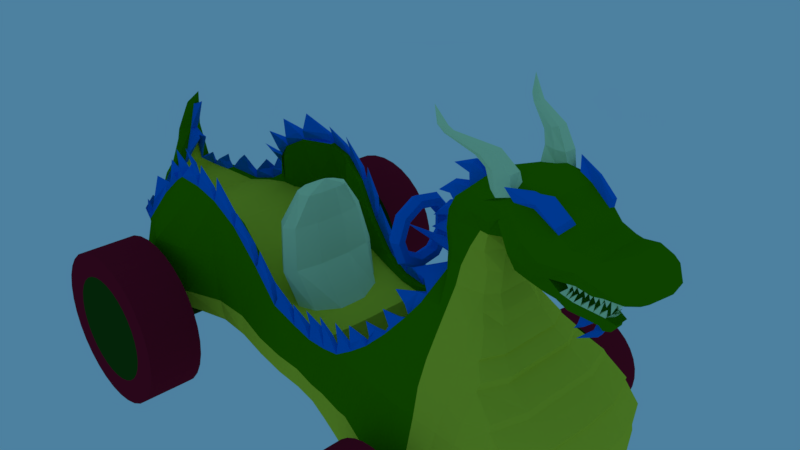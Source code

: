 # Source: KartChino.blend  (saved by Blender 2.79.0; exported with 4.5.12 LTS)
import bpy
from mathutils import Matrix  # noqa: F401  (used for matrix-valued properties, if any)

bpy.ops.wm.read_factory_settings(use_empty=True)
scene = bpy.context.scene
scene.name = 'Scene'

# ---- collections
col_collection_1 = bpy.data.collections.new('Collection 1'); scene.collection.children.link(col_collection_1)

# ---- materials (node trees are filled in below, after node groups)
mat_material_003 = bpy.data.materials.new('Material.003')
mat_material_003.alpha_threshold = 0.0
mat_material_003.use_transparent_shadow = False
mat_material_003.diffuse_color = (0.006672, 0.03968, 0.002203, 1.0)
mat_material_003.roughness = 0.5
mat_material_004 = bpy.data.materials.new('Material.004')
mat_material_004.alpha_threshold = 0.0
mat_material_004.use_transparent_shadow = False
mat_material_004.diffuse_color = (0.01731, 0.08, 0.008153, 1.0)
mat_material_004.roughness = 0.5
mat_material_005 = bpy.data.materials.new('Material.005')
mat_material_005.alpha_threshold = 0.0
mat_material_005.use_transparent_shadow = False
mat_material_005.diffuse_color = (0.2957, 0.009899, 0.0296, 1.0)
mat_material_005.roughness = 0.5
mat_material_001 = bpy.data.materials.new('Material.001')
mat_material_001.alpha_threshold = 0.0
mat_material_001.use_transparent_shadow = False
mat_material_001.diffuse_color = (0.8584, 1.0, 0.5496, 1.0)
mat_material_001.roughness = 0.5
mat_pelo = bpy.data.materials.new('pelo')
mat_pelo.alpha_threshold = 0.0
mat_pelo.use_transparent_shadow = False
mat_pelo.diffuse_color = (0.0, 0.1817, 0.8, 1.0)
mat_pelo.roughness = 0.5
mat_material = bpy.data.materials.new('Material')
mat_material.alpha_threshold = 0.0
mat_material.use_transparent_shadow = False
mat_material.diffuse_color = (0.05925, 0.2529, 0.0, 1.0)
mat_material.roughness = 0.5
mat_material.line_color = (0.0, 0.0, 0.0, 1.0)
mat_material_002 = bpy.data.materials.new('Material.002')
mat_material_002.alpha_threshold = 0.0
mat_material_002.use_transparent_shadow = False
mat_material_002.diffuse_color = (0.8, 0.744, 0.04416, 1.0)
mat_material_002.roughness = 0.5
mat_material_007 = bpy.data.materials.new('Material.007')
mat_material_007.alpha_threshold = 0.0
mat_material_007.use_transparent_shadow = False
mat_material_007.diffuse_color = (0.01731, 0.08, 0.008153, 1.0)
mat_material_007.roughness = 0.5
mat_material_006 = bpy.data.materials.new('Material.006')
mat_material_006.alpha_threshold = 0.0
mat_material_006.use_transparent_shadow = False
mat_material_006.diffuse_color = (0.2957, 0.009899, 0.0296, 1.0)
mat_material_006.roughness = 0.5
mat_material_008 = bpy.data.materials.new('Material.008')
mat_material_008.alpha_threshold = 0.0
mat_material_008.use_transparent_shadow = False
mat_material_008.diffuse_color = (0.006672, 0.03968, 0.002203, 1.0)
mat_material_008.roughness = 0.5
mat_material_010 = bpy.data.materials.new('Material.010')
mat_material_010.alpha_threshold = 0.0
mat_material_010.use_transparent_shadow = False
mat_material_010.diffuse_color = (0.01731, 0.08, 0.008153, 1.0)
mat_material_010.roughness = 0.5
mat_material_009 = bpy.data.materials.new('Material.009')
mat_material_009.alpha_threshold = 0.0
mat_material_009.use_transparent_shadow = False
mat_material_009.diffuse_color = (0.2957, 0.009899, 0.0296, 1.0)
mat_material_009.roughness = 0.5
mat_material_012 = bpy.data.materials.new('Material.012')
mat_material_012.alpha_threshold = 0.0
mat_material_012.use_transparent_shadow = False
mat_material_012.diffuse_color = (0.01731, 0.08, 0.008153, 1.0)
mat_material_012.roughness = 0.5
mat_material_011 = bpy.data.materials.new('Material.011')
mat_material_011.alpha_threshold = 0.0
mat_material_011.use_transparent_shadow = False
mat_material_011.diffuse_color = (0.2957, 0.009899, 0.0296, 1.0)
mat_material_011.roughness = 0.5

# ---- material node trees

# ---- world
world_world = bpy.data.worlds.new('World'); scene.world = world_world
world_world.color = (0.07361, 0.2176, 0.3506)
world_world.use_sun_shadow = False
world_world.sun_shadow_jitter_overblur = 0.0
world_world.cycles.sampling_method = 'MANUAL'

# ---- cameras
cam_camera = bpy.data.cameras.new('Camera')
cam_camera.clip_end = 100.0
cam_camera.lens = 35.0
cam_camera.sensor_width = 32.0
cam_camera.sensor_height = 18.0
cam_camera.ortho_scale = 7.314
cam_camera.dof.focus_distance = 0.0
cam_camera.dof.aperture_fstop = 128.0

# ---- meshes
me_cylinder_001 = bpy.data.meshes.new('Cylinder.001')
me_cylinder_001.from_pydata([(0.0, 1.0, -1.0), (0.0, 1.0, 1.0), (0.5878, 0.809, -1.0), (0.5878, 0.809, 1.0), (0.9511, 0.309, -1.0), (0.9511, 0.309, 1.0), (0.9511, -0.309, -1.0), (0.9511, -0.309, 1.0), (0.5878, -0.809, -1.0), (0.5878, -0.809, 1.0), (-8.742e-08, -1.0, -1.0), (-8.742e-08, -1.0, 1.0), (-0.5878, -0.809, -1.0), (-0.5878, -0.809, 1.0), (-0.9511, -0.309, -1.0), (-0.9511, -0.309, 1.0), (-0.9511, 0.309, -1.0), (-0.9511, 0.309, 1.0), (-0.5878, 0.809, -1.0), (-0.5878, 0.809, 1.0)], [], [(0, 1, 3, 2), (2, 3, 5, 4), (4, 5, 7, 6), (6, 7, 9, 8), (8, 9, 11, 10), (10, 11, 13, 12), (12, 13, 15, 14), (14, 15, 17, 16), (3, 1, 19, 17, 15, 13, 11, 9, 7, 5), (16, 17, 19, 18), (18, 19, 1, 0), (0, 2, 4, 6, 8, 10, 12, 14, 16, 18)])
me_cylinder_001.materials.append(mat_material_003)
me_cylinder_001.use_remesh_preserve_volume = False
me_cylinder_001.use_remesh_preserve_attributes = False
me_cylinder_001.use_mirror_vertex_groups = False
me_cylinder_001.update()
me_cylinder = bpy.data.meshes.new('Cylinder')
me_cylinder.from_pydata([(0.0, 1.0, -1.0), (0.0, 1.0, -0.3256), (0.1951, 0.9808, -1.0), (0.1951, 0.9808, -0.3256), (0.3827, 0.9239, -1.0), (0.3827, 0.9239, -0.3256), (0.5556, 0.8315, -1.0), (0.5556, 0.8315, -0.3256), (0.7071, 0.7071, -1.0), (0.7071, 0.7071, -0.3256), (0.8315, 0.5556, -1.0), (0.8315, 0.5556, -0.3256), (0.9239, 0.3827, -1.0), (0.9239, 0.3827, -0.3256), (0.9808, 0.1951, -1.0), (0.9808, 0.1951, -0.3256), (1.0, 7.55e-08, -1.0), (1.0, 1.755e-08, -0.3256), (0.9808, -0.1951, -1.0), (0.9808, -0.1951, -0.3256), (0.9239, -0.3827, -1.0), (0.9239, -0.3827, -0.3256), (0.8315, -0.5556, -1.0), (0.8315, -0.5556, -0.3256), (0.7071, -0.7071, -1.0), (0.7071, -0.7071, -0.3256), (0.5556, -0.8315, -1.0), (0.5556, -0.8315, -0.3256), (0.3827, -0.9239, -1.0), (0.3827, -0.9239, -0.3256), (0.1951, -0.9808, -1.0), (0.1951, -0.9808, -0.3256), (-3.258e-07, -1.0, -1.0), (-3.258e-07, -1.0, -0.3256), (-0.1951, -0.9808, -1.0), (-0.1951, -0.9808, -0.3256), (-0.3827, -0.9239, -1.0), (-0.3827, -0.9239, -0.3256), (-0.5556, -0.8315, -1.0), (-0.5556, -0.8315, -0.3256), (-0.7071, -0.7071, -1.0), (-0.7071, -0.7071, -0.3256), (-0.8315, -0.5556, -1.0), (-0.8315, -0.5556, -0.3256), (-0.9239, -0.3827, -1.0), (-0.9239, -0.3827, -0.3256), (-0.9808, -0.1951, -1.0), (-0.9808, -0.1951, -0.3256), (-1.0, 9.656e-07, -1.0), (-1.0, 9.077e-07, -0.3256), (-0.9808, 0.1951, -1.0), (-0.9808, 0.1951, -0.3256), (-0.9239, 0.3827, -1.0), (-0.9239, 0.3827, -0.3256), (-0.8315, 0.5556, -1.0), (-0.8315, 0.5556, -0.3256), (-0.7071, 0.7071, -1.0), (-0.7071, 0.7071, -0.3256), (-0.5556, 0.8315, -1.0), (-0.5556, 0.8315, -0.3256), (-0.3827, 0.9239, -1.0), (-0.3827, 0.9239, -0.3256), (-0.1951, 0.9808, -1.0), (-0.1951, 0.9808, -0.3256), (0.1341, 0.674, -0.3256), (3.714e-08, 0.6872, -0.3256), (0.263, 0.6349, -0.3256), (0.3818, 0.5714, -0.3256), (0.4859, 0.4859, -0.3256), (0.5714, 0.3818, -0.3256), (0.6349, 0.263, -0.3256), (0.674, 0.1341, -0.3256), (0.6872, 9.421e-08, -0.3256), (0.674, -0.1341, -0.3256), (0.6349, -0.263, -0.3256), (0.5714, -0.3818, -0.3256), (0.4859, -0.4859, -0.3256), (0.3818, -0.5714, -0.3256), (0.263, -0.6349, -0.3256), (0.1341, -0.674, -0.3256), (-1.868e-07, -0.6872, -0.3256), (-0.1341, -0.674, -0.3256), (-0.263, -0.6349, -0.3256), (-0.3818, -0.5714, -0.3256), (-0.4859, -0.4859, -0.3256), (-0.5714, -0.3818, -0.3256), (-0.6349, -0.263, -0.3256), (-0.674, -0.1341, -0.3256), (-0.6872, 7.059e-07, -0.3256), (-0.674, 0.1341, -0.3256), (-0.6349, 0.263, -0.3256), (-0.5714, 0.3818, -0.3256), (-0.4859, 0.4859, -0.3256), (-0.3818, 0.5714, -0.3256), (-0.263, 0.6349, -0.3256), (-0.1341, 0.674, -0.3256)], [], [(0, 1, 3, 2), (2, 3, 5, 4), (4, 5, 7, 6), (6, 7, 9, 8), (8, 9, 11, 10), (10, 11, 13, 12), (12, 13, 15, 14), (14, 15, 17, 16), (16, 17, 19, 18), (18, 19, 21, 20), (20, 21, 23, 22), (22, 23, 25, 24), (24, 25, 27, 26), (26, 27, 29, 28), (28, 29, 31, 30), (30, 31, 33, 32), (32, 33, 35, 34), (34, 35, 37, 36), (36, 37, 39, 38), (38, 39, 41, 40), (40, 41, 43, 42), (42, 43, 45, 44), (44, 45, 47, 46), (46, 47, 49, 48), (48, 49, 51, 50), (50, 51, 53, 52), (52, 53, 55, 54), (54, 55, 57, 56), (56, 57, 59, 58), (58, 59, 61, 60), (7, 5, 66, 67), (60, 61, 63, 62), (62, 63, 1, 0), (0, 2, 4, 6, 8, 10, 12, 14, 16, 18, 20, 22, 24, 26, 28, 30, 32, 34, 36, 38, 40, 42, 44, 46, 48, 50, 52, 54, 56, 58, 60, 62), (64, 65, 95, 94, 93, 92, 91, 90, 89, 88, 87, 86, 85, 84, 83, 82, 81, 80, 79, 78, 77, 76, 75, 74, 73, 72, 71, 70, 69, 68, 67, 66), (25, 23, 75, 76), (43, 41, 84, 85), (61, 59, 93, 94), (17, 15, 71, 72), (35, 33, 80, 81), (53, 51, 89, 90), (9, 7, 67, 68), (27, 25, 76, 77), (45, 43, 85, 86), (63, 61, 94, 95), (19, 17, 72, 73), (37, 35, 81, 82), (55, 53, 90, 91), (11, 9, 68, 69), (29, 27, 77, 78), (47, 45, 86, 87), (3, 1, 65, 64), (1, 63, 95, 65), (21, 19, 73, 74), (39, 37, 82, 83), (57, 55, 91, 92), (13, 11, 69, 70), (31, 29, 78, 79), (49, 47, 87, 88), (5, 3, 64, 66), (23, 21, 74, 75), (41, 39, 83, 84), (59, 57, 92, 93), (15, 13, 70, 71), (33, 31, 79, 80), (51, 49, 88, 89)])
me_cylinder.polygons.foreach_set('material_index', [1, 1, 1, 1, 1, 1, 1, 1, 1, 1, 1, 1, 1, 1, 1, 1, 1, 1, 1, 1, 1, 1, 1, 1, 1, 1, 1, 1, 1, 1, 1, 1, 1, 0, 0, 1, 1, 1, 1, 1, 1, 1, 1, 1, 1, 1, 1, 1, 1, 1, 1, 1, 1, 1, 1, 1, 1, 1, 1, 1, 1, 1, 1, 1, 1, 1])
me_cylinder.materials.append(mat_material_004)
me_cylinder.materials.append(mat_material_005)
me_cylinder.use_remesh_preserve_volume = False
me_cylinder.use_remesh_preserve_attributes = False
me_cylinder.use_mirror_vertex_groups = False
me_cylinder.update()
me_sphere = bpy.data.meshes.new('Sphere')
me_sphere.from_pydata([(-0.5629, 0.375, 0.6495), (-0.5915, 0.6495, 0.375), (-0.05384, 1.132e-07, -0.75), (-0.4866, 2.163e-08, 0.75), (-0.4443, 0.3034, 0.6495), (-0.4817, 0.5255, 0.375), (-0.382, 0.6068, -3.278e-08), (-0.1096, 0.5255, -0.375), (0.0339, 0.3034, -0.6495), (-0.4209, 0.1159, 0.6495), (-0.4157, 0.2007, 0.375), (-0.3273, 0.2318, -3.278e-08), (0.01608, 0.2007, -0.375), (0.1386, 0.1159, -0.6495), (-0.4209, -0.1159, 0.6495), (-0.4157, -0.2007, 0.375), (-0.3273, -0.2318, -3.278e-08), (0.01608, -0.2007, -0.375), (0.1386, -0.1159, -0.6495), (-0.4443, -0.3034, 0.6495), (-0.4817, -0.5255, 0.375), (-0.382, -0.6068, -3.278e-08), (-0.1096, -0.5255, -0.375), (0.0339, -0.3034, -0.6495), (-0.5629, -0.375, 0.6495), (-0.5915, -0.6495, 0.375), (-0.4866, -0.75, -3.278e-08), (-0.2804, -0.6495, -0.375), (-0.1164, -0.375, -0.6495), (-0.6934, -0.3034, 0.6495), (-0.7872, -0.5255, 0.375), (-0.7024, -0.6068, -3.278e-08), (-0.5014, -0.5255, -0.375), (-0.2745, -0.3034, -0.6495), (-0.7717, -0.1159, 0.6495), (-0.931, -0.2007, 0.375), (-0.8739, -0.2318, -3.278e-08), (-0.6638, -0.2007, -0.375), (-0.3781, -0.1159, -0.6495), (-0.7717, 0.1159, 0.6495), (-0.931, 0.2007, 0.375), (-0.8739, 0.2318, -3.278e-08), (-0.6638, 0.2007, -0.375), (-0.3781, 0.1159, -0.6495), (-0.6934, 0.3034, 0.6495), (-0.7872, 0.5255, 0.375), (-0.7024, 0.6068, -3.278e-08), (-0.5014, 0.5255, -0.375), (-0.2745, 0.3034, -0.6495), (-0.4866, 0.75, -3.278e-08), (-0.2804, 0.6495, -0.375), (-0.1164, 0.375, -0.6495)], [], [(51, 50, 7, 8), (49, 1, 5, 6), (0, 3, 4), (2, 51, 8), (50, 49, 6, 7), (1, 0, 4, 5), (4, 3, 9), (2, 8, 13), (7, 6, 11, 12), (5, 4, 9, 10), (8, 7, 12, 13), (6, 5, 10, 11), (2, 13, 18), (12, 11, 16, 17), (10, 9, 14, 15), (13, 12, 17, 18), (11, 10, 15, 16), (9, 3, 14), (2, 18, 23), (17, 16, 21, 22), (15, 14, 19, 20), (18, 17, 22, 23), (16, 15, 20, 21), (14, 3, 19), (2, 23, 28), (22, 21, 26, 27), (20, 19, 24, 25), (23, 22, 27, 28), (21, 20, 25, 26), (19, 3, 24), (27, 26, 31, 32), (25, 24, 29, 30), (28, 27, 32, 33), (26, 25, 30, 31), (24, 3, 29), (2, 28, 33), (30, 29, 34, 35), (33, 32, 37, 38), (31, 30, 35, 36), (29, 3, 34), (2, 33, 38), (32, 31, 36, 37), (38, 37, 42, 43), (36, 35, 40, 41), (34, 3, 39), (2, 38, 43), (37, 36, 41, 42), (35, 34, 39, 40), (43, 42, 47, 48), (41, 40, 45, 46), (39, 3, 44), (2, 43, 48), (42, 41, 46, 47), (40, 39, 44, 45), (48, 47, 50, 51), (46, 45, 1, 49), (44, 3, 0), (2, 48, 51), (47, 46, 49, 50), (45, 44, 0, 1)])
me_sphere.materials.append(mat_material_001)
me_sphere.use_remesh_preserve_volume = False
me_sphere.use_remesh_preserve_attributes = False
me_sphere.use_mirror_vertex_groups = False
me_sphere.update()
me_torus = bpy.data.meshes.new('Torus')
me_torus.from_pydata([(1.25, 0.0, 0.0), (1.125, 0.0, 0.2165), (0.875, 0.0, 0.2165), (0.75, 0.0, 3.062e-17), (0.875, 0.0, -0.2165), (1.125, 0.0, -0.2165), (0.9576, 0.8035, 0.0), (0.8618, 0.7231, 0.2165), (0.6703, 0.5624, 0.2165), (0.5745, 0.4821, 3.062e-17), (0.6703, 0.5624, -0.2165), (0.8618, 0.7231, -0.2165), (0.2171, 1.231, 0.0), (0.1954, 1.108, 0.2165), (0.1519, 0.8617, 0.2165), (0.1302, 0.7386, 3.062e-17), (0.1519, 0.8617, -0.2165), (0.1954, 1.108, -0.2165), (-0.625, 1.083, 0.0), (-0.5625, 0.9743, 0.2165), (-0.4375, 0.7578, 0.2165), (-0.375, 0.6495, 3.062e-17), (-0.4375, 0.7578, -0.2165), (-0.5625, 0.9743, -0.2165), (-1.175, 0.4275, 0.0), (-1.057, 0.3848, 0.2165), (-0.8222, 0.2993, 0.2165), (-0.7048, 0.2565, 3.062e-17), (-0.8222, 0.2993, -0.2165), (-1.057, 0.3848, -0.2165), (-1.175, -0.4275, 0.0), (-1.057, -0.3848, 0.2165), (-0.8222, -0.2993, 0.2165), (-0.7048, -0.2565, 3.062e-17), (-0.8222, -0.2993, -0.2165), (-1.057, -0.3848, -0.2165), (-0.625, -1.083, 0.0), (-0.5625, -0.9743, 0.2165), (-0.4375, -0.7578, 0.2165), (-0.375, -0.6495, 3.062e-17), (-0.4375, -0.7578, -0.2165), (-0.5625, -0.9743, -0.2165), (0.2171, -1.231, 0.0), (0.1954, -1.108, 0.2165), (0.1519, -0.8617, 0.2165), (0.1302, -0.7386, 3.062e-17), (0.1519, -0.8617, -0.2165), (0.1954, -1.108, -0.2165), (0.9576, -0.8035, 0.0), (0.8618, -0.7231, 0.2165), (0.6703, -0.5624, 0.2165), (0.5745, -0.4821, 3.062e-17), (0.6703, -0.5624, -0.2165), (0.8618, -0.7231, -0.2165)], [], [(0, 6, 7, 1), (1, 7, 8, 2), (2, 8, 9, 3), (3, 9, 10, 4), (4, 10, 11, 5), (5, 11, 6, 0), (6, 12, 13, 7), (7, 13, 14, 8), (8, 14, 15, 9), (9, 15, 16, 10), (10, 16, 17, 11), (11, 17, 12, 6), (12, 18, 19, 13), (13, 19, 20, 14), (14, 20, 21, 15), (15, 21, 22, 16), (16, 22, 23, 17), (17, 23, 18, 12), (18, 24, 25, 19), (19, 25, 26, 20), (20, 26, 27, 21), (21, 27, 28, 22), (22, 28, 29, 23), (23, 29, 24, 18), (24, 30, 31, 25), (25, 31, 32, 26), (26, 32, 33, 27), (27, 33, 34, 28), (28, 34, 35, 29), (29, 35, 30, 24), (30, 36, 37, 31), (31, 37, 38, 32), (32, 38, 39, 33), (33, 39, 40, 34), (34, 40, 41, 35), (35, 41, 36, 30), (36, 42, 43, 37), (37, 43, 44, 38), (38, 44, 45, 39), (39, 45, 46, 40), (40, 46, 47, 41), (41, 47, 42, 36), (42, 48, 49, 43), (43, 49, 50, 44), (44, 50, 51, 45), (45, 51, 52, 46), (46, 52, 53, 47), (47, 53, 48, 42), (48, 0, 1, 49), (49, 1, 2, 50), (50, 2, 3, 51), (51, 3, 4, 52), (52, 4, 5, 53), (53, 5, 0, 48)])
me_torus.materials.append(mat_pelo)
me_torus.use_remesh_preserve_volume = False
me_torus.use_remesh_preserve_attributes = False
me_torus.use_mirror_vertex_groups = False
me_torus.update()
me_cube = bpy.data.meshes.new('Cube')
me_cube.from_pydata([(0.8789, -1.28, -0.8789), (0.6357, -1.202, -0.8789), (0.8586, -1.062, 0.382), (0.6362, -1.104, 0.2445), (0.8789, -1.12, -0.8789), (0.6357, -1.043, -0.8789), (0.8581, -0.9022, 0.3864), (0.6362, -0.9443, 0.2445), (0.6362, -1.025, 0.2445), (0.8705, -0.9931, 0.4014), (0.7979, -1.005, 0.4499), (0.7892, -1.049, 0.432), (0.6222, -1.065, 0.3744), (0.6216, -1.01, 0.38), (0.4913, -0.9867, 0.5737), (0.3621, -1.12, -0.8725), (0.3625, -1.083, 0.1816), (0.3621, -0.9611, -0.8725), (0.3625, -1.005, 0.1816), (0.3625, -0.9249, 0.1816), (0.02278, -1.043, -0.8283), (0.0232, -1.039, 0.1239), (0.02278, -0.885, 0.02157), (0.0232, -0.961, 0.1239), (0.0232, -0.8807, 0.1239), (-0.3056, -1.023, -0.7861), (-0.3051, -1.022, 0.1739), (-0.3056, -0.8656, 0.08143), (-0.3052, -0.957, 0.1766), (-0.3052, -0.8771, 0.1766), (-0.6632, -1.057, -0.7198), (-0.647, -1.069, 0.3396), (-0.6632, -0.8998, 0.1721), (-0.647, -0.9911, 0.3396), (-0.647, -0.911, 0.3396), (0.4407, -1.045, 0.3697), (0.4293, -0.9871, 0.3796), (0.3159, -1.045, 0.3072), (0.3151, -0.9924, 0.3148), (-0.07514, -1.018, 0.25), (-0.07594, -0.94, 0.2577), (-0.2879, -1.03, 0.3025), (-0.2887, -0.953, 0.3102), (0.183, -0.9778, 0.5116), (-0.324, -1.005, 0.4748), (0.19, -1.018, 0.3488), (0.202, -0.9652, 0.3674), (0.02245, -1.01, 0.3123), (0.02194, -0.9605, 0.3172), (-0.3902, -1.034, 0.4004), (-0.3782, -0.9825, 0.4191), (-0.5862, -1.059, 0.4631), (-0.5867, -1.01, 0.468), (-0.0795, -0.9878, 0.4876), (-0.6298, -1.05, 0.6908), (-1.01, -1.106, -0.5748), (-0.9938, -1.082, 0.7683), (-1.01, -0.9487, 0.2639), (-0.9938, -1.005, 0.7683), (-0.9938, -0.9243, 0.7683), (-1.351, -1.135, -0.4179), (-1.334, -1.142, 1.247), (-1.351, -0.9765, 0.3444), (-1.334, -1.064, 1.247), (-1.334, -0.9815, 1.247), (-1.7, -1.196, -0.3092), (-1.684, -1.187, 1.513), (-1.7, -1.041, 0.4531), (-1.684, -1.119, 1.513), (-1.684, -1.048, 1.513), (-2.055, -1.403, -0.215), (-2.038, -1.198, 1.608), (-2.015, -1.363, 0.5267), (-2.038, -1.129, 1.608), (-2.038, -1.056, 1.608), (-2.589, -1.609, -0.2085), (-2.573, -1.125, 1.558), (-2.589, -1.182, 0.6279), (-2.573, -0.9834, 1.558), (-2.573, -0.9614, 1.558), (-2.95, -1.541, -0.2326), (-2.934, -1.012, 1.362), (-3.237, -1.041, 0.6191), (-2.934, -0.9309, 1.362), (-2.934, -0.8993, 1.362), (-3.193, -1.419, -0.2575), (-3.177, -1.087, 1.11), (-2.589, 0.0, 0.6041), (-3.177, -0.9988, 1.11), (-3.177, -0.964, 1.11), (-3.367, -1.227, -0.2529), (-3.35, -1.275, 0.7245), (-3.367, -1.036, -0.2529), (-3.35, -1.176, 0.7245), (-3.35, -1.068, 0.7245), (-3.605, -1.007, -0.2819), (-3.589, -1.182, 0.5747), (-3.367, 0.0, -0.2529), (-3.589, -1.08, 0.5747), (-3.589, -0.9718, 0.5747), (-3.822, -0.805, -0.2869), (-3.806, -0.9878, 0.5697), (-3.822, 0.0, -0.2869), (-3.806, -0.8817, 0.5697), (-3.806, -0.7736, 0.5697), (-4.077, -0.5658, -0.1005), (-4.061, -0.6839, 0.7561), (-4.077, 0.0, -0.1005), (-4.061, -0.6182, 0.7561), (-4.061, -0.4986, 0.7561), (-4.275, -0.432, 0.1176), (-4.112, -0.04888, 2.016), (-4.259, 0.0, 0.1122), (-4.331, -0.09461, 1.567), (-4.362, 0.0, 1.567), (-4.084, 0.0, 1.573), (-4.107, -0.05562, 1.573), (-4.237, -0.1858, 1.573), (-4.259, -0.2994, 1.018), (-4.421, 0.0, 0.4458), (-4.421, -0.3097, 0.4646), (-4.209, -0.161, 1.018), (-4.193, -0.1255, 1.018), (-4.448, 0.0, 0.9984), (-4.45, -0.1675, 1.011), (-4.472, -0.2172, 0.8759), (-4.458, 0.0, 0.8559), (-4.195, -0.3551, 0.844), (-4.234, -0.4173, 0.8525), (-4.299, -0.472, 0.8358), (-4.174, 0.0, 1.985), (-3.932, 0.0, 2.017), (-3.962, -0.03638, 2.017), (-4.049, -0.1039, 2.017), (-3.855, 0.0, 2.23), (-0.7116, -1.069, 0.6222), (-0.7116, -0.9911, 0.6222), (-0.9418, -1.082, 0.8366), (-0.9418, -1.005, 0.8366), (-1.387, -1.14, 1.416), (-1.387, -1.066, 1.416), (-1.649, -1.169, 1.608), (-1.649, -1.102, 1.608), (-2.128, -1.164, 1.724), (-2.128, -1.095, 1.724), (-2.521, -0.9914, 1.723), (-2.521, -0.9138, 1.723), (-3.013, -1.013, 1.443), (-3.018, -0.885, 1.443), (-3.177, -0.9914, 1.262), (-3.177, -0.9082, 1.262), (-0.9403, -1.037, 1.01), (-1.723, -1.091, 1.806), (-2.563, -1.032, 1.955), (-3.313, -0.8602, 1.522), (-1.776, -1.164, 1.646), (-1.776, -1.099, 1.646), (-2.032, -1.157, 1.74), (-2.032, -1.089, 1.74), (-2.691, -1.088, 1.64), (-2.691, -0.9487, 1.64), (-2.88, -0.9322, 1.527), (-2.88, -0.8561, 1.527), (-2.097, -1.088, 1.86), (-3.911, -0.7504, 0.9775), (-3.983, -0.6982, 0.8982), (-3.012, -0.9271, 1.785), (-3.983, -0.7251, 0.8982), (-3.892, -0.7942, 0.7373), (-3.892, -0.8956, 0.7373), (1.069, -1.179, -0.8786), (1.069, -1.339, -0.8786), (1.048, -0.9938, 0.518), (1.06, -0.9214, 0.5375), (1.048, -0.8314, 0.5224), (1.259, -1.235, -0.8619), (1.259, -1.396, -0.8619), (1.239, -0.8773, 0.7178), (1.251, -0.8019, 0.7162), (1.238, -0.7127, 0.7012), (1.417, -1.273, -0.8607), (1.417, -1.435, -0.8607), (1.397, -0.7079, 0.9388), (1.409, -0.6429, 0.9222), (1.396, -0.5437, 0.9432), (1.538, -1.296, -0.8666), (1.633, -1.474, -0.8638), (1.559, -0.5389, 1.199), (1.523, -0.4705, 1.212), (1.517, -0.3828, 1.204), (1.633, -1.312, -0.8638), (1.307, -0.5487, 1.023), (1.59, -0.2057, 1.487), (1.56, -0.07338, 1.487), (1.548, 0.0, 1.487), (1.575, -0.2002, 1.723), (1.531, -0.07112, 1.723), (1.531, 0.0, 1.723), (1.579, -0.2438, 2.001), (1.536, -0.09162, 2.001), (1.536, 0.0, 2.001), (1.628, -0.2717, 2.243), (1.56, -0.09465, 2.236), (1.573, 0.0, 2.243), (1.815, -0.3729, 2.492), (1.758, -0.08917, 2.489), (1.758, 0.0, 2.539), (2.024, -0.4255, 2.662), (1.986, -0.09131, 2.694), (1.986, 0.0, 2.718), (2.165, -0.4506, 2.719), (2.134, -0.1013, 2.804), (2.191, 0.0, 2.842), (2.367, -0.4654, 2.777), (2.376, -0.2982, 2.858), (2.355, 0.0, 2.906), (1.965, -1.495, -0.8736), (1.75, -0.4036, 1.477), (1.77, -0.361, 1.713), (1.788, -0.3721, 1.992), (1.905, -0.4061, 2.233), (2.109, -0.4639, 2.452), (2.318, -0.5075, 2.652), (2.493, -0.5348, 2.747), (2.669, -0.3535, 2.916), (2.247, -1.475, -0.8736), (1.916, -0.4295, 1.477), (1.936, -0.3781, 1.713), (2.053, -0.3717, 1.992), (2.195, -0.3887, 2.233), (2.392, -0.5073, 2.438), (2.601, -0.5608, 2.652), (2.742, -0.5589, 2.79), (2.835, -0.3575, 2.875), (2.455, -1.438, -0.8638), (2.256, -0.3491, 1.487), (2.239, -0.2952, 1.723), (2.244, -0.3662, 2.001), (2.321, -0.4149, 2.243), (2.607, -0.5854, 2.577), (2.741, -0.5852, 2.655), (2.924, -0.4775, 2.76), (3.017, -0.3085, 2.821), (2.635, -1.371, -0.9794), (2.324, -0.438, 1.33), (1.568, -0.6926, 0.9406), (1.087, -0.5521, 1.123), (1.895, -0.7025, 0.9472), (2.396, -0.7276, 0.9495), (2.543, -0.6872, 0.9528), (1.788, -0.6838, 0.9442), (1.399, -0.8674, 0.6997), (2.662, -0.8205, 0.7682), (1.576, -0.8598, 0.7029), (2.401, -0.8828, 0.7181), (1.917, -0.8677, 0.7142), (1.796, -0.8569, 0.709), (1.889, -0.5535, 1.191), (2.262, -0.589, 1.188), (2.426, -0.5277, 1.184), (1.773, -0.5261, 1.195), (2.652, -0.8731, 0.692), (3.001, -1.245, -1.017), (2.522, -0.705, 0.925), (2.965, -0.9895, 0.4998), (1.241, -0.9989, 0.51), (1.829, -1.032, 0.4818), (1.584, -1.013, 0.4957), (1.975, -1.05, 0.47), (2.69, -1.102, 0.4436), (2.407, -1.062, 0.461), (2.991, -1.024, 0.4287), (1.402, -1.005, 0.5033), (1.399, -0.4878, 1.193), (3.142, -1.205, -0.9152), (3.271, -1.049, 0.2329), (2.083, -1.23, 0.2127), (2.687, -1.227, 0.2002), (1.053, -1.15, 0.2361), (0.8609, -1.128, 0.24), (2.415, -1.226, 0.2083), (3.094, -1.155, 0.1932), (1.245, -1.171, 0.2322), (3.25, -1.064, 0.1865), (1.405, -1.188, 0.229), (1.857, -1.225, 0.2184), (1.594, -1.204, 0.2251), (1.395, -0.4316, 1.174), (3.316, -1.154, -0.7388), (3.431, -1.108, -0.08461), (2.443, -1.473, -0.5183), (1.95, -1.527, -0.3902), (-2.948, -1.687, 0.0587), (0.0229, -1.051, -0.5558), (-2.587, -1.748, 0.08448), (-2.053, -1.514, 0.1214), (1.616, -1.49, -0.4046), (3.046, -1.265, -0.4904), (-1.698, -1.245, 0.0189), (2.191, -1.511, -0.3862), (0.3623, -1.135, -0.4769), (-1.348, -1.135, -0.1149), (-1.007, -1.102, -0.3227), (1.315, -0.6227, 1.051), (1.252, -1.403, -0.3325), (2.666, -1.409, -0.5041), (-4.387, -0.4114, 0.8517), (-4.372, -0.2884, 1.013), (3.175, -1.214, -0.4767), (0.6359, -1.223, -0.4132), (1.06, -1.348, -0.3046), (-4.197, -0.6357, 0.3166), (-4.301, -0.5315, 0.4746), (-4.043, -0.7866, 0.1705), (1.412, -1.445, -0.3641), (-3.817, -0.9883, -0.02628), (0.8705, -1.298, -0.3586), (-3.601, -1.131, -0.09303), (3.381, -1.136, -0.4326), (-3.364, -1.33, -0.01614), (-0.659, -1.06, -0.4474), (-0.3054, -1.024, -0.5036), (-3.191, -1.554, 0.04137), (-3.196, -1.551, 0.041), (-3.596, -1.134, -0.09465), (3.397, -1.13, -0.506), (2.545, -0.4131, 2.292), (2.604, -0.6078, 2.551), (3.27, -0.2691, 2.648), (3.213, -0.4521, 2.576), (2.9, -0.5953, 2.423), (2.581, -0.358, 2.055), (2.712, -0.5755, 2.236), (3.453, -0.2605, 2.503), (3.334, -0.4313, 2.464), (3.088, -0.5837, 2.291), (2.654, -0.3633, 1.941), (2.873, -0.495, 2.123), (3.655, -0.2008, 2.47), (3.537, -0.3673, 2.431), (3.319, -0.5014, 2.266), (2.797, -0.3079, 1.855), (3.087, -0.3779, 2.031), (3.902, -0.1926, 2.533), (3.629, -0.3626, 2.414), (3.441, -0.4611, 2.27), (3.017, -0.3221, 1.822), (3.221, -0.3636, 1.925), (3.15, -0.3112, 1.8), (3.346, -0.3002, 1.841), (3.276, -0.2845, 1.715), (3.608, -0.1186, 1.702), (3.532, -0.102, 1.576), (3.33, -0.1179, 1.609), (3.46, 0.0, 1.546), (3.274, -0.07754, 1.465), (3.326, -0.04303, 1.435), (3.182, 0.0, 1.335), (3.725, -0.08934, 1.655), (3.674, -0.09234, 1.563), (3.558, -0.05447, 1.5), (3.686, -0.08642, 1.62), (3.436, -0.02949, 1.437), (3.5, -0.03538, 1.391), (3.222, 0.0, 1.229), (3.425, -0.4107, 2.102), (4.066, -0.1796, 2.474), (3.794, -0.3457, 2.355), (3.606, -0.4337, 2.211), (3.589, -0.3681, 2.043), (4.125, -0.1977, 2.404), (3.908, -0.3346, 2.284), (3.755, -0.4052, 2.153), (3.691, -0.338, 2.051), (4.119, -0.2459, 2.316), (4.068, -0.3004, 2.229), (3.924, -0.359, 2.129), (3.86, -0.2235, 1.992), (4.139, -0.2463, 2.246), (4.157, -0.248, 2.186), (4.115, -0.2409, 2.133), (4.028, -0.2366, 2.07), (2.6, 0.0, 2.957), (2.884, 0.0, 2.914), (3.043, 0.0, 2.865), (2.489, 0.0, 2.227), (3.212, 0.0, 2.69), (2.522, 0.0, 2.029), (3.453, 0.0, 2.529), (2.602, 0.0, 1.897), (3.655, 0.0, 2.49), (2.753, 0.0, 1.831), (3.087, 0.0, 2.031), (3.938, 0.0, 2.572), (2.996, 0.0, 1.771), (3.221, 0.0, 1.925), (3.139, 0.0, 1.748), (3.346, 0.0, 1.841), (3.234, 0.0, 1.676), (3.608, 0.0, 1.702), (3.33, 0.0, 1.609), (3.46, 0.0, 1.546), (3.274, 0.0, 1.465), (3.326, 0.0, 1.435), (3.182, 0.0, 1.335), (3.725, 0.0, 1.655), (3.674, 0.0, 1.563), (3.558, 0.0, 1.5), (3.686, 0.0, 1.62), (3.436, 0.0, 1.437), (3.5, 0.0, 1.391), (3.222, 0.0, 1.229), (3.425, 0.0, 2.102), (4.103, 0.0, 2.513), (3.589, 0.0, 2.043), (4.162, 0.0, 2.429), (3.691, 0.0, 2.016), (4.178, 0.0, 2.321), (3.86, 0.0, 1.992), (4.193, 0.0, 2.246), (4.206, 0.0, 2.186), (4.152, 0.0, 2.133), (4.068, 0.0, 2.059), (3.902, -0.3475, 2.081), (2.44, 0.0, 2.227), (1.964, -1.277, -0.8736), (2.243, -1.257, -0.8736), (2.443, -1.221, -0.8638), (2.378, -0.2261, 1.487), (2.361, -0.1765, 1.723), (2.366, -0.1574, 2.001), (1.446, -0.0599, 2.308), (2.713, -1.119, -1.02), (2.469, -0.2687, 1.33), (2.661, -0.4072, 0.9528), (2.813, -0.4703, 0.7682), (2.516, -0.3158, 1.184), (2.8, -0.5197, 0.692), (3.001, -0.6948, -1.017), (2.64, -0.424, 0.925), (3.094, -0.5296, 0.4998), (3.126, -0.5604, 0.4287), (3.339, -0.5934, -0.9152), (3.447, -0.5458, 0.2329), (3.433, -0.5545, 0.1865), (3.557, -0.5566, -0.7388), (3.633, -0.5328, -0.08461), (3.648, -0.5343, -0.4326), (3.669, -0.519, -0.506), (1.951, 0.0, -0.8736), (2.203, 0.0, -0.8736), (2.387, 0.0, -0.8638), (2.378, 0.0, 1.487), (2.361, 0.0, 1.723), (2.366, 0.0, 2.001), (1.459, 0.0, 2.285), (2.679, 0.0, -1.02), (2.469, 0.0, 1.33), (2.657, 0.0, 0.9528), (2.804, 0.0, 0.7682), (2.515, 0.0, 1.184), (2.788, 0.0, 0.692), (3.006, 0.0, -1.017), (2.635, 0.0, 0.925), (3.088, 0.0, 0.4998), (3.123, 0.0, 0.4287), (3.378, 0.0, -0.9152), (3.472, 0.0, 0.2329), (3.46, 0.0, 0.1865), (3.626, 0.0, -0.7388), (3.691, 0.0, -0.08461), (3.728, 0.0, -0.4326), (3.749, 0.0, -0.506), (-3.908, -0.8454, 0.6444), (-3.589, 0.0, 0.5747), (-3.806, 0.0, 0.5697), (-4.061, 0.0, 0.7561), (-4.086, -0.4979, 0.8769), (-4.157, 0.0, 1.018), (-4.195, 0.0, 0.844), (-4.086, -0.5818, 0.8769), (2.675, -0.5141, 2.804), (2.544, -0.3237, 2.883), (2.334, -0.5194, 3.019), (2.352, -0.3845, 3.019), (2.46, -0.5593, 3.019), (2.636, -0.3548, 3.019), (2.641, -0.515, 3.019), (2.51, -0.3394, 3.019), (2.248, -0.5762, 3.137), (2.261, -0.4727, 3.143), (2.337, -0.6132, 3.177), (2.462, -0.4444, 3.233), (2.466, -0.5675, 3.235), (2.373, -0.4422, 3.193), (1.951, -0.7063, 3.314), (1.956, -0.6617, 3.317), (1.99, -0.7316, 3.332), (2.046, -0.6678, 3.357), (2.048, -0.7228, 3.358), (2.006, -0.659, 3.339), (1.89, -0.7445, 3.402), (1.896, -0.6993, 3.403), (1.933, -0.7655, 3.403), (1.994, -0.6954, 3.404), (1.996, -0.7502, 3.404), (1.951, -0.6911, 3.403), (1.876, -0.7681, 3.609), (-2.047, -1.492, 0.7776), (-2.581, -1.622, 0.7726), (-2.941, -1.443, 0.7488), (-3.182, -1.302, 0.7361), (-3.345, -1.269, 0.7372), (-1.339, -1.155, 0.7712), (-1.691, -1.29, 0.7713), (0.8543, -1.018, 0.5007), (0.8424, -1.058, 0.4812), (-1.042, -1.107, 1.071), (-1.042, -1.029, 1.071), (-1.276, -1.167, 1.286), (-1.276, -1.089, 1.286), (0.9748, -0.9462, 0.5904), (0.9629, -0.9938, 0.571), (1.253, -0.7725, 0.7563), (1.241, -0.8053, 0.8006), (1.314, -0.6918, 0.9137), (1.302, -0.7328, 0.9362), (0.7437, -0.9818, 0.6541), (-3.586, -1.178, 0.9062), (-1.282, -1.114, 1.454), (-3.611, -1.08, 0.7226), (1.08, -0.749, 0.9347), (-3.611, -1.182, 0.7187), (-3.449, -1.176, 0.7567), (-3.441, -1.275, 0.749), (-3.317, -0.998, 1.161), (-3.317, -0.9093, 1.161), (-3.398, -1.086, 0.937), (-3.392, -1.18, 0.9497), (-3.605, -0.9668, 1.205), (-3.696, -1.182, 0.7148), (-3.696, -1.08, 0.7148), (-3.782, -0.9878, 0.7099), (-3.782, -0.8817, 0.7099), (-3.703, -1.033, 0.8835), (-4.043, -0.5359, 1.013), (-4.125, -0.4408, 0.9445), (-4.121, -0.3971, 0.9386), (-4.159, -0.2023, 1.028), (-4.163, -0.3485, 0.9892), (-4.181, -0.2216, 1.046), (-4.125, -0.3007, 0.9828), (-3.983, -0.04594, 1.758), (-3.965, 0.0, 1.758), (-3.913, -0.025, 2.026), (-3.89, 0.0, 2.026), (-3.779, 0.0, 2.088), (-4.071, -0.2731, 1.109), (-4.098, -0.1246, 1.2), (-4.082, -0.08903, 1.2), (-3.997, -0.06645, 1.494), (-3.973, 0.0, 1.494), (-3.862, -0.05448, 1.482), (0.8789, 0.0, -0.8789), (0.6357, 0.0, -0.8789), (0.3621, 0.0, -0.8725), (0.02278, 0.0, 0.008527), (-0.3056, 0.0, 0.07896), (-0.6632, 0.0, 0.1666), (-1.01, 0.0, 0.2666), (-1.351, 0.0, 0.3451), (-1.7, 0.0, 0.4453), (-3.013, -1.041, 0.6191), (-2.062, 0.0, 0.5186), (-3.237, 0.0, 0.6041), (1.069, 0.0, -0.8786), (1.259, 0.0, -0.8619), (1.417, 0.0, -0.8607), (1.538, 0.0, -0.8666), (1.633, 0.0, -0.8638), (2.477, 0.0, 2.936), (2.657, -0.611, 2.94), (1.517, 0.0, 1.204), (2.976, -0.5296, 2.835), (3.069, -0.3606, 2.896), (3.198, -0.5042, 2.651), (3.254, -0.3212, 2.722), (1.09, -0.9023, 0.6633), (1.082, -0.9625, 0.651), (1.13, -0.8581, 0.7458), (1.123, -0.9082, 0.7382), (0.9484, -0.8948, 0.7711), (1.34, -0.2779, 1.262), (1.346, -0.3449, 1.285), (1.437, -0.05085, 1.587), (1.425, 0.0, 1.528), (1.087, -0.2891, 1.307), (0.7041, 0.0, 1.647), (1.402, -0.03338, 1.671), (1.408, 0.0, 1.711), (1.417, 0.0, 1.776), (1.417, -0.07112, 1.815), (1.423, 0.0, 1.989), (1.423, -0.06772, 1.944), (1.116, 0.0, 1.756), (1.395, 0.0, 2.195), (1.442, -0.04908, 2.039), (1.442, 0.0, 2.016), (1.411, -0.06077, 2.142), (1.139, 0.0, 1.914), (1.48, 0.0, 2.478), (1.501, -0.06346, 2.449), (1.215, 0.0, 2.259), (1.673, 0.0, 2.629), (1.727, -0.0692, 2.644), (1.768, 0.0, 2.801), (1.768, -0.06886, 2.756), (1.441, 0.0, 2.662), (2.014, 0.0, 2.904), (1.966, -0.07561, 2.84), (1.927, 0.0, 2.841), (2.003, -0.07994, 2.866), (1.715, 0.0, 2.949), (3.275, -0.3359, 1.888), (3.221, -0.2822, 1.925), (3.305, -0.3208, 1.868), (3.346, -0.2518, 1.841), (3.608, -0.09189, 1.702), (3.404, -0.2596, 1.81), (3.39, -0.2234, 1.817), (3.445, -0.1877, 1.788), (3.461, -0.2209, 1.78), (3.508, -0.188, 1.755), (3.495, -0.1554, 1.762), (3.543, -0.1244, 1.736), (3.557, -0.1538, 1.729), (3.297, -0.2637, 1.874), (3.271, -0.27, 1.891), (3.3, -0.313, 1.995), (3.337, -0.3084, 1.832), (3.6, -0.1299, 1.69), (3.624, -0.1197, 1.805), (3.416, -0.2587, 1.915), (3.377, -0.2842, 1.944), (3.331, -0.2976, 1.968), (3.478, -0.223, 1.887), (3.522, -0.188, 1.859), (3.603, -0.1555, 1.903), (3.655, 0.0, 1.683), (3.608, -0.0414, 1.702), (3.649, -0.002499, 1.685), (3.631, -0.04279, 1.693), (3.678, -0.06575, 1.766), (3.703, -0.01674, 1.753), (3.589, -0.3416, 2.043), (3.425, -0.3906, 2.102), (3.691, -0.3157, 2.048), (3.86, -0.1975, 1.992), (3.829, 0.0, 1.997), (3.829, -0.2197, 2.003), (3.266, 0.0, 2.069), (3.301, -0.386, 2.076), (3.691, -0.2754, 2.044), (3.589, -0.3006, 2.043), (3.425, -0.3403, 2.102), (3.829, -0.1737, 2.001), (3.295, -0.3175, 2.075), (3.795, 0.0, 2.001), (3.798, -0.1966, 2.011), (3.373, -0.3312, 2.091), (3.372, -0.3886, 2.091), (3.48, -0.327, 2.082), (3.499, -0.3686, 2.076), (3.641, -0.2878, 2.044), (3.642, -0.3282, 2.046), (3.733, -0.245, 2.031), (3.747, -0.2766, 2.03), (3.787, -0.2485, 2.016), (3.797, -0.1239, 2.007), (3.829, -0.1231, 2.0), (3.795, 0.0, 2.002), (3.829, 0.0, 1.997), (3.796, -0.06991, 2.005), (3.829, -0.07371, 1.999), (3.529, -0.3152, 2.065), (3.546, -0.3546, 2.059), (3.446, -0.3588, 2.006), (3.606, -0.3169, 1.955), (3.656, -0.304, 1.949), (3.801, -0.212, 1.926), (3.55, -0.3302, 1.97), (3.388, -0.365, 2.002), (3.324, -0.358, 1.995), (3.795, -0.1574, 1.921), (3.74, -0.2439, 1.853), (3.706, -0.2805, 1.937), (3.503, -0.3437, 1.982), (3.801, -0.09984, 1.93), (3.802, -0.04849, 1.923), (-3.013, 0.0, 0.6041)], [], [(4, 0, 1, 5), (6, 7, 8, 9), (58, 63, 520, 518), (0, 316, 309, 1), (8, 7, 19, 18), (10, 13, 14), (3, 2, 11, 12), (9, 8, 13, 10), (8, 3, 12, 13), (2, 9, 10, 11), (12, 11, 14), (13, 12, 14), (11, 10, 14), (26, 21, 39, 41), (1, 309, 300, 15), (16, 3, 35, 37), (7, 5, 17, 19), (5, 1, 15, 17), (24, 22, 27, 29), (18, 19, 24, 23), (15, 300, 293, 20), (19, 17, 22, 24), (17, 15, 20, 22), (22, 20, 25, 27), (36, 38, 43), (23, 24, 29, 28), (20, 293, 321, 25), (32, 30, 55, 57), (28, 29, 34, 33), (25, 321, 320, 30), (29, 27, 32, 34), (27, 25, 30, 32), (16, 18, 46, 45), (23, 28, 42, 40), (31, 26, 49, 51), (18, 16, 37, 38), (39, 40, 44), (3, 8, 36, 35), (8, 18, 38, 36), (21, 23, 40, 39), (28, 26, 41, 42), (35, 36, 43), (41, 39, 44), (37, 35, 43), (38, 37, 43), (40, 42, 44), (42, 41, 44), (52, 51, 54), (51, 49, 54), (33, 31, 51, 52), (21, 16, 45, 47), (23, 21, 47, 48), (28, 33, 52, 50), (26, 28, 50, 49), (18, 23, 48, 46), (47, 45, 53), (48, 47, 53), (50, 52, 54), (49, 50, 54), (46, 48, 53), (45, 46, 53), (5, 7, 6, 4), (9, 2, 516, 515), (63, 68, 142, 140), (33, 34, 59, 58), (30, 320, 302, 55), (34, 32, 57, 59), (64, 62, 67, 69), (58, 59, 64, 63), (55, 302, 301, 60), (59, 57, 62, 64), (57, 55, 60, 62), (66, 68, 156, 155), (62, 60, 65, 67), (88, 86, 149, 150), (63, 64, 69, 68), (60, 301, 298, 65), (70, 295, 294, 75), (68, 69, 74, 73), (65, 298, 295, 70), (69, 67, 72, 74), (67, 65, 70, 72), (74, 72, 77, 79), (72, 70, 75, 77), (73, 78, 146, 144), (73, 74, 79, 78), (83, 84, 89, 88), (78, 83, 162, 160), (78, 79, 84, 83), (75, 294, 292, 80), (82, 88, 84, 572), (573, 72, 77, 87), (80, 292, 322, 85), (71, 73, 144, 143), (96, 91, 534, 532), (87, 77, 572, 699), (88, 93, 537, 536), (88, 89, 94, 93), (85, 322, 323, 319, 90), (93, 94, 99, 98), (90, 319, 324, 317, 95), (92, 90, 95, 97), (101, 103, 168, 169), (97, 95, 100, 102), (98, 103, 543, 541), (98, 99, 104, 103), (95, 317, 315, 100), (103, 104, 109, 108), (100, 315, 313, 105), (102, 100, 105, 107), (107, 105, 110, 112), (128, 108, 480, 546), (122, 123, 114, 115), (105, 313, 311, 110), (110, 311, 312, 120), (109, 119, 126, 127), (120, 312, 306, 125), (112, 110, 120, 119), (119, 120, 125, 126), (106, 108, 128, 129), (125, 306, 307, 124), (127, 126, 123, 122), (128, 127, 551, 549), (126, 125, 124, 123), (129, 128, 121, 118), (114, 113, 111, 130), (121, 122, 559, 558), (118, 121, 116, 117), (124, 307, 113), (123, 124, 113, 114), (133, 132, 134), (115, 131, 555, 553), (115, 114, 130, 131), (117, 116, 132, 133), (113, 117, 133, 111), (111, 133, 134), (132, 131, 134), (130, 111, 134), (131, 130, 134), (139, 140, 152), (144, 146, 153), (137, 135, 151), (145, 143, 153), (61, 63, 140, 139), (83, 88, 150, 148), (66, 61, 139, 141), (33, 58, 138, 136), (78, 76, 145, 146), (86, 81, 147, 149), (56, 31, 135, 137), (76, 71, 143, 145), (68, 66, 141, 142), (81, 83, 148, 147), (58, 56, 137, 138), (31, 33, 136, 135), (147, 148, 154), (142, 141, 152), (150, 149, 154), (140, 142, 152), (148, 150, 154), (141, 139, 152), (135, 136, 151), (149, 147, 154), (143, 144, 153), (138, 137, 151), (146, 145, 153), (136, 138, 151), (156, 158, 163), (159, 160, 166), (68, 73, 158, 156), (76, 78, 160, 159), (81, 76, 159, 161), (71, 66, 155, 157), (73, 71, 157, 158), (83, 81, 161, 162), (106, 473, 169, 167), (103, 108, 165, 168), (155, 156, 163), (161, 159, 166), (162, 161, 166), (157, 155, 163), (158, 157, 163), (160, 162, 166), (167, 169, 164), (108, 106, 167, 165), (168, 165, 164), (169, 168, 164), (165, 167, 164), (174, 173, 178, 179), (6, 9, 173, 174), (2, 279, 278, 172), (0, 4, 170, 171), (4, 6, 174, 170), (175, 179, 184, 180), (173, 172, 588, 587), (171, 170, 175, 176), (170, 174, 179, 175), (172, 265, 177), (184, 183, 303, 191), (177, 251, 182), (179, 178, 183, 184), (172, 173, 521, 522), (176, 175, 180, 181), (183, 182, 187, 188), (181, 180, 185, 186), (180, 184, 189, 185), (182, 245, 187), (273, 287, 246), (189, 188, 593, 592), (188, 187, 192, 193), (186, 185, 190), (193, 196, 598, 594), (193, 192, 195, 196), (196, 199, 603, 601), (196, 195, 198, 199), (202, 203, 605, 608), (199, 198, 201, 202), (203, 202, 431, 455), (202, 201, 204, 205), (205, 208, 616, 614), (205, 204, 207, 208), (208, 211, 621, 619), (208, 207, 210, 211), (212, 211, 214, 215), (211, 210, 213, 214), (198, 195, 218, 219), (210, 207, 222, 223), (201, 198, 219, 220), (204, 201, 220, 221), (195, 192, 217, 218), (207, 204, 221, 222), (192, 187, 260, 217), (224, 481, 232, 233), (222, 221, 230, 231), (220, 219, 228, 229), (218, 217, 226, 227), (223, 222, 231, 232, 481), (221, 220, 229, 230), (219, 218, 227, 228), (217, 260, 257, 226), (229, 228, 237, 238), (227, 226, 235, 236), (232, 231, 240, 241), (230, 229, 238, 239), (228, 227, 236, 237), (226, 257, 258, 235), (242, 233, 581, 584), (231, 230, 239, 240), (235, 258, 244), (250, 245, 253, 256), (245, 182, 251, 253), (248, 247, 255, 254), (249, 248, 263), (247, 250, 256, 255), (251, 177, 265, 272), (255, 256, 266, 268), (253, 251, 272, 267), (188, 189, 287, 273), (254, 255, 268, 270), (252, 254, 261), (256, 253, 267, 266), (260, 187, 245, 250), (258, 257, 247, 248), (259, 258, 248, 249), (257, 260, 250, 247), (261, 269, 264), (263, 248, 254, 252), (261, 254, 270, 269), (271, 281, 283, 275), (266, 267, 286, 285), (189, 184, 191, 287), (272, 265, 282, 284), (265, 172, 278, 282), (269, 270, 280, 277), (270, 268, 276, 280), (268, 266, 285, 276), (271, 269, 277, 281), (267, 272, 284, 286), (264, 269, 271), (283, 308, 318, 289), (278, 279, 316, 310), (285, 286, 296, 291), (284, 282, 304, 314), (277, 280, 290, 305), (276, 285, 291, 299), (286, 284, 314, 296), (283, 281, 297, 308), (183, 188, 273, 303), (282, 278, 310, 304), (280, 276, 299, 290), (281, 277, 305, 297), (3, 279, 2), (113, 307, 118, 117), (318, 308, 325), (296, 314, 181, 186), (311, 313, 473, 106), (292, 294, 509, 510), (320, 321, 26, 31), (297, 305, 243, 262), (299, 291, 216, 225), (302, 320, 31, 56), (294, 295, 508, 509), (305, 290, 234, 243), (319, 323, 322, 511, 512, 91), (313, 315, 101, 473), (290, 299, 225, 234), (309, 316, 279, 3), (298, 301, 513, 514), (314, 304, 176, 181), (304, 310, 171, 176), (306, 312, 106, 129), (301, 302, 56, 513), (300, 309, 3, 16), (293, 300, 16, 21), (322, 292, 510, 511), (303, 273, 246), (291, 296, 186, 216), (315, 317, 96, 101), (321, 293, 21, 26), (310, 316, 0, 171), (308, 297, 262, 274), (317, 324, 319, 91, 96), (312, 311, 106), (307, 306, 129, 118), (295, 298, 514, 508), (325, 308, 274, 288), (327, 326, 331, 332), (239, 238, 326, 327), (241, 240, 330, 329), (240, 239, 327), (240, 327, 332, 330), (328, 242, 584, 586), (328, 329, 334, 333), (330, 332, 337, 335), (332, 331, 336, 337), (329, 330, 335, 334), (334, 335, 340, 339), (333, 334, 339, 338), (337, 336, 341, 342), (335, 337, 342, 340), (339, 340, 345, 344), (338, 339, 344, 343), (373, 369, 654, 674, 656), (340, 342, 345), (353, 355, 402, 400), (342, 341, 391, 392), (349, 639, 640, 351, 635, 632, 631, 628), (352, 350, 353, 354), (380, 381, 422, 421), (365, 342, 661, 670, 655), (352, 354, 360, 359), (351, 640, 358), (341, 346, 394, 391), (378, 379, 420, 419), (345, 342, 365), (345, 365, 369, 368), (344, 345, 368, 367), (343, 344, 367, 366), (368, 369, 373, 372), (366, 367, 371, 370), (367, 368, 372, 371), (372, 373, 423, 376), (370, 371, 375, 374), (371, 372, 376, 375), (376, 423, 381, 380), (374, 375, 379, 378), (375, 376, 380, 379), (392, 391, 394), (392, 394, 396, 395), (395, 396, 398, 397), (401, 400, 402, 403), (403, 402, 404), (407, 401, 409, 410), (410, 409, 411), (242, 328, 386, 384), (362, 364, 411, 409), (381, 377, 657, 418, 422), (356, 354, 401, 403), (359, 360, 407, 406), (364, 363, 410, 411), (331, 326, 385, 387), (333, 338, 390, 388), (233, 242, 384, 383), (355, 357, 404, 402), (366, 370, 415, 413), (350, 639, 349, 626, 397, 398), (374, 378, 419, 417), (341, 336, 389, 391), (358, 361, 408, 405), (348, 350, 398, 396), (224, 233, 383, 382), (357, 356, 403, 404), (651, 649, 652), (360, 354, 401, 407), (328, 333, 388, 386), (369, 365, 655, 672, 685, 654), (347, 342, 392, 395, 624), (377, 373, 656, 676, 677, 659, 657), (351, 358, 405, 648, 650, 651, 627), (634, 635, 641), (346, 348, 396, 394), (361, 359, 406, 408), (336, 331, 387, 389), (354, 353, 400, 401), (343, 366, 413, 393), (370, 374, 417, 415), (353, 350, 398, 400), (354, 362, 409, 401), (379, 380, 421, 420), (338, 343, 393, 390), (363, 360, 407, 410), (350, 348, 347, 639), (347, 348, 346, 342), (346, 341, 342), (357, 355, 356), (381, 423, 377), (423, 373, 377), (355, 353, 354, 356), (362, 354, 360, 363), (364, 362, 363), (214, 482, 580, 215), (424, 385, 326, 238), (223, 213, 210), (263, 252, 435, 439), (283, 289, 446, 444), (234, 225, 426, 427), (318, 325, 448, 447), (275, 283, 444, 443), (236, 235, 428, 429), (274, 262, 438, 442), (262, 243, 432, 438), (249, 263, 439, 434), (325, 288, 445, 448), (237, 236, 429, 430), (244, 259, 436, 433), (271, 275, 443, 441), (261, 264, 440, 437), (238, 237, 430, 424), (235, 244, 433, 428), (252, 261, 437, 435), (243, 234, 427, 432), (264, 271, 441, 440), (259, 249, 434, 436), (289, 318, 447, 446), (288, 274, 442, 445), (225, 216, 425, 426), (435, 437, 461, 459), (430, 429, 453, 454), (441, 443, 467, 465), (436, 434, 458, 460), (424, 430, 454), (446, 447, 471, 470), (440, 441, 465, 464), (427, 426, 450, 451), (445, 442, 466, 469), (439, 435, 459, 463), (433, 436, 460, 457), (444, 446, 470, 468), (438, 432, 456, 462), (428, 433, 457, 452), (447, 448, 472, 471), (437, 440, 464, 461), (432, 427, 451, 456), (448, 445, 469, 472), (426, 425, 449, 450), (443, 444, 468, 467), (434, 439, 463, 458), (429, 428, 452, 453), (442, 438, 462, 466), (259, 244, 258), (169, 473, 101), (115, 122, 478), (122, 127, 479, 478), (104, 109, 476, 475), (109, 127, 479, 476), (127, 128, 546, 547), (104, 99, 474, 475), (547, 546, 545), (481, 224, 486, 487), (214, 213, 483, 484), (213, 223, 485, 483), (482, 214, 484, 488), (223, 481, 487, 485), (224, 482, 488, 486), (486, 488, 494, 492), (485, 487, 493, 491), (488, 484, 490, 494), (484, 483, 489, 490), (487, 486, 492, 493), (483, 485, 491, 489), (490, 489, 495, 496), (493, 492, 498, 499), (489, 491, 497, 495), (492, 494, 500, 498), (491, 493, 499, 497), (494, 490, 496, 500), (497, 499, 505, 503), (500, 496, 502, 506), (496, 495, 501, 502), (499, 498, 504, 505), (495, 497, 503, 501), (498, 500, 506, 504), (505, 504, 507), (501, 503, 507), (504, 506, 507), (503, 505, 507), (506, 502, 507), (502, 501, 507), (514, 513, 61, 66), (510, 509, 76, 81), (512, 511, 86), (512, 93, 91), (508, 514, 66, 71), (511, 510, 81, 86), (513, 56, 61), (509, 508, 71, 76), (525, 523, 531), (519, 517, 529), (521, 515, 527), (173, 9, 515, 521), (61, 56, 517, 519), (177, 182, 526, 524), (182, 183, 525, 526), (2, 172, 522, 516), (63, 61, 519, 520), (183, 178, 523, 525), (56, 58, 518, 517), (178, 177, 524, 523), (91, 93, 533, 534), (93, 98, 530, 533), (98, 96, 532, 530), (517, 518, 529), (523, 524, 531), (522, 521, 527), (520, 519, 529), (526, 525, 531), (516, 522, 527), (518, 520, 529), (524, 526, 531), (515, 516, 527), (533, 530, 528), (532, 534, 528), (534, 533, 528), (530, 532, 528), (536, 537, 539), (512, 86, 535, 538), (93, 512, 538, 537), (86, 88, 536, 535), (538, 535, 539), (535, 536, 539), (537, 538, 539), (542, 540, 544), (96, 98, 541, 540), (103, 101, 542, 543), (101, 96, 540, 542), (109, 127, 547, 477), (543, 542, 544), (541, 543, 544), (540, 541, 544), (108, 109, 477, 480), (552, 553, 556), (480, 477, 545), (477, 547, 545), (546, 480, 545), (551, 548, 557), (122, 121, 550, 548), (132, 116, 552, 554), (121, 128, 549, 550), (131, 132, 554, 555), (116, 115, 553, 552), (127, 122, 548, 551), (555, 554, 556), (554, 552, 556), (550, 549, 557), (548, 550, 557), (549, 551, 557), (553, 555, 556), (560, 558, 562), (122, 115, 561, 559), (115, 116, 560, 561), (116, 121, 558, 560), (561, 560, 562), (559, 561, 562), (558, 559, 562), (571, 67, 72, 573), (5, 17, 565, 564), (27, 32, 568, 567), (170, 175, 576, 575), (77, 572, 84, 79), (180, 175, 576, 577), (22, 27, 567, 566), (62, 67, 571, 570), (17, 22, 566, 565), (57, 62, 570, 569), (699, 572, 82, 574), (57, 32, 568, 569), (5, 4, 563, 564), (180, 185, 578, 577), (190, 185, 578, 579), (4, 170, 575, 563), (99, 92, 97, 474), (92, 99, 94), (581, 583, 584), (580, 482, 224, 382), (584, 583, 585, 586), (233, 232, 581), (232, 241, 583, 581), (329, 328, 586, 585), (241, 329, 585, 583), (194, 582, 189), (589, 587, 591), (177, 178, 589, 590), (172, 177, 590, 588), (178, 173, 587, 589), (189, 579, 185), (587, 588, 591), (588, 590, 591), (590, 589, 591), (189, 582, 579), (190, 579, 449, 425, 216, 186), (191, 303, 246), (287, 191, 246), (194, 592, 596), (594, 598, 597), (188, 193, 593), (194, 189, 592), (196, 197, 599, 598), (592, 593, 596), (593, 193, 596), (193, 194, 596), (194, 193, 594, 595), (598, 599, 597), (595, 594, 597), (603, 602, 604), (197, 196, 601, 600), (199, 200, 602, 603), (199, 202, 608, 606), (601, 603, 604), (600, 601, 604), (607, 606, 609), (200, 199, 606, 607), (608, 605, 609), (606, 608, 609), (431, 611, 612), (205, 206, 610, 611), (202, 205, 611, 431), (455, 431, 612), (611, 610, 612), (616, 615, 617), (206, 205, 614, 613), (208, 209, 615, 616), (209, 208, 619, 620), (614, 616, 617), (613, 614, 617), (621, 618, 622), (211, 212, 618, 621), (620, 619, 622), (619, 621, 622), (640, 639, 350, 352), (626, 636, 637, 624, 395, 397), (626, 629, 630, 633, 634, 627, 649, 399, 397), (625, 636, 643), (626, 349, 642), (632, 635, 647), (633, 630, 646), (636, 626, 643), (631, 630, 645), (635, 351, 641), (639, 347, 623, 625, 349), (358, 640, 352, 359, 361), (631, 632, 646), (634, 633, 647), (628, 631, 645), (347, 624, 638), (633, 632, 647), (630, 629, 645), (637, 623, 638), (629, 628, 645), (349, 625, 643), (623, 347, 638), (626, 349, 643), (635, 634, 647), (624, 637, 638), (630, 631, 646), (351, 627, 641), (349, 628, 642), (629, 626, 642), (636, 625, 644), (625, 623, 644), (637, 636, 644), (632, 633, 646), (623, 637, 644), (627, 634, 641), (628, 629, 642), (649, 650, 648, 399), (649, 651, 653), (627, 651, 652), (649, 627, 652), (650, 649, 653), (651, 650, 653), (663, 654, 690), (676, 675, 694), (654, 663, 687), (657, 659, 665, 679, 683, 681, 658, 418), (658, 681, 680, 667), (660, 666, 661, 342, 392), (663, 684, 671, 664, 412, 414), (675, 676, 695), (662, 673, 663, 414, 416), (664, 669, 666, 660, 412), (667, 680, 682, 678, 668, 675, 662, 416), (664, 671, 686), (685, 684, 690), (669, 664, 691), (677, 676, 694), (676, 656, 695), (665, 668, 693), (681, 683, 698), (673, 662, 688), (684, 685, 696), (678, 679, 693), (668, 678, 693), (680, 681, 698), (679, 665, 693), (672, 655, 686), (655, 664, 686), (671, 672, 686), (678, 682, 697), (675, 668, 694), (668, 677, 694), (662, 656, 688), (683, 679, 697), (654, 685, 690), (661, 666, 692), (682, 683, 697), (666, 669, 692), (656, 674, 688), (684, 663, 690), (674, 673, 688), (670, 661, 692), (679, 678, 697), (669, 670, 692), (659, 677, 689), (664, 655, 691), (672, 671, 696), (677, 668, 689), (656, 662, 695), (665, 659, 689), (663, 673, 687), (674, 654, 687), (683, 682, 698), (673, 674, 687), (671, 684, 696), (655, 670, 691), (668, 665, 689), (662, 675, 695), (685, 672, 696), (670, 669, 691), (682, 680, 698), (82, 99, 474, 574), (94, 99, 82, 89)])
me_cube.polygons.foreach_set('material_index', [3, 0, 1, 3, 0, 1, 1, 1, 1, 1, 1, 1, 1, 1, 3, 1, 0, 3, 0, 0, 3, 0, 3, 3, 1, 0, 3, 3, 0, 3, 0, 3, 1, 1, 1, 1, 1, 1, 1, 1, 1, 1, 1, 1, 1, 1, 1, 1, 1, 0, 1, 1, 1, 1, 1, 1, 1, 1, 1, 1, 1, 0, 1, 1, 0, 3, 0, 0, 0, 3, 0, 3, 1, 3, 0, 0, 3, 3, 0, 3, 0, 3, 0, 3, 1, 1, 0, 1, 0, 3, 0, 3, 3, 1, 1, 3, 1, 0, 3, 0, 3, 3, 1, 3, 1, 0, 3, 0, 3, 3, 3, 1, 0, 3, 3, 0, 3, 3, 3, 0, 3, 0, 1, 3, 0, 3, 1, 0, 3, 3, 0, 1, 0, 0, 0, 0, 0, 3, 0, 1, 1, 1, 1, 1, 1, 1, 1, 1, 1, 1, 1, 1, 1, 0, 1, 1, 1, 0, 1, 1, 1, 1, 1, 1, 1, 0, 1, 1, 1, 1, 1, 1, 1, 1, 1, 1, 1, 1, 1, 1, 1, 1, 1, 1, 1, 1, 1, 1, 0, 0, 0, 3, 0, 0, 1, 3, 0, 0, 1, 0, 0, 1, 3, 0, 3, 0, 0, 1, 1, 0, 3, 1, 0, 1, 0, 1, 0, 1, 0, 1, 0, 1, 0, 0, 0, 0, 0, 0, 0, 0, 0, 0, 0, 0, 0, 0, 0, 0, 0, 0, 3, 3, 0, 0, 3, 3, 1, 0, 3, 0, 0, 3, 3, 0, 0, 0, 0, 1, 3, 3, 0, 0, 3, 3, 0, 3, 3, 3, 3, 0, 1, 0, 0, 3, 3, 0, 3, 0, 3, 3, 0, 0, 0, 3, 0, 0, 3, 1, 0, 3, 3, 0, 0, 3, 3, 0, 0, 0, 3, 3, 0, 0, 3, 0, 0, 3, 0, 0, 3, 3, 0, 0, 0, 0, 0, 1, 3, 0, 0, 3, 3, 0, 0, 0, 0, 3, 0, 0, 0, 0, 0, 1, 0, 0, 0, 0, 0, 0, 0, 0, 0, 0, 0, 0, 1, 0, 0, 0, 0, 0, 0, 0, 0, 0, 0, 0, 0, 0, 0, 0, 0, 0, 0, 0, 0, 0, 0, 0, 0, 0, 1, 1, 1, 1, 0, 1, 0, 1, 0, 1, 0, 0, 0, 1, 0, 0, 0, 0, 0, 0, 0, 1, 2, 0, 0, 0, 0, 0, 0, 2, 0, 0, 0, 0, 0, 0, 0, 1, 0, 0, 1, 0, 0, 0, 1, 0, 0, 1, 1, 1, 0, 3, 0, 3, 3, 3, 3, 3, 3, 3, 3, 3, 3, 3, 3, 3, 3, 3, 3, 3, 3, 3, 3, 3, 3, 3, 3, 3, 3, 3, 3, 3, 3, 3, 3, 3, 3, 3, 3, 3, 3, 3, 3, 3, 3, 3, 3, 3, 3, 3, 1, 3, 3, 3, 3, 1, 3, 1, 2, 2, 2, 2, 2, 2, 2, 2, 2, 2, 2, 2, 2, 2, 2, 2, 2, 2, 2, 2, 2, 2, 2, 2, 2, 2, 2, 2, 2, 2, 0, 0, 0, 0, 0, 0, 0, 0, 1, 1, 1, 1, 1, 1, 1, 1, 1, 1, 1, 1, 1, 1, 0, 1, 1, 1, 1, 1, 1, 1, 1, 1, 1, 1, 1, 1, 1, 1, 1, 1, 1, 1, 0, 1, 1, 1, 1, 1, 1, 1, 1, 1, 1, 1, 1, 1, 1, 1, 1, 1, 1, 1, 1, 1, 1, 1, 1, 1, 1, 1, 1, 1, 1, 1, 1, 1, 3, 3, 3, 3, 0, 3, 3, 3, 3, 3, 3, 3, 3, 3, 3, 3, 0, 0, 1, 0, 1, 1, 1, 1, 1, 0, 1, 1, 1, 1, 0, 1, 1, 1, 0, 3, 1, 1, 1, 1, 1, 1, 1, 1, 1, 1, 1, 1, 1, 1, 1, 1, 1, 1, 1, 1, 1, 1, 1, 1, 1, 1, 1, 1, 1, 1, 1, 1, 1, 1, 1, 1, 1, 1, 0, 0, 0, 2, 0, 2, 2, 2, 2, 2, 0, 0, 2, 2, 2, 0, 2, 2, 2, 2, 2, 2, 0, 2, 2, 2, 2, 2, 2, 2, 2, 2, 2, 2, 2, 2, 0, 2, 2, 2, 2, 2, 2, 2, 2, 0, 0, 0, 0, 2, 0, 0, 0, 2, 2, 2, 2, 2, 2, 2, 2, 2, 2, 2, 2, 2, 2, 2, 2, 2, 2, 2, 2, 2, 2, 2, 2, 2, 2, 2, 2, 2, 2, 2, 2, 2, 2, 2, 2, 2, 2, 2, 2, 2, 2, 2, 2, 2, 2, 2, 2, 3, 0])
me_cube.materials.append(mat_material)
me_cube.materials.append(mat_pelo)
me_cube.materials.append(mat_material_001)
me_cube.materials.append(mat_material_002)
me_cube.use_remesh_preserve_volume = False
me_cube.use_remesh_preserve_attributes = False
me_cube.use_mirror_vertex_groups = False
me_cube.update()
me_cylinder_002 = bpy.data.meshes.new('Cylinder.002')
me_cylinder_002.from_pydata([(0.0, 1.0, -1.0), (0.0, 1.0, -0.3256), (0.1951, 0.9808, -1.0), (0.1951, 0.9808, -0.3256), (0.3827, 0.9239, -1.0), (0.3827, 0.9239, -0.3256), (0.5556, 0.8315, -1.0), (0.5556, 0.8315, -0.3256), (0.7071, 0.7071, -1.0), (0.7071, 0.7071, -0.3256), (0.8315, 0.5556, -1.0), (0.8315, 0.5556, -0.3256), (0.9239, 0.3827, -1.0), (0.9239, 0.3827, -0.3256), (0.9808, 0.1951, -1.0), (0.9808, 0.1951, -0.3256), (1.0, 7.55e-08, -1.0), (1.0, 1.755e-08, -0.3256), (0.9808, -0.1951, -1.0), (0.9808, -0.1951, -0.3256), (0.9239, -0.3827, -1.0), (0.9239, -0.3827, -0.3256), (0.8315, -0.5556, -1.0), (0.8315, -0.5556, -0.3256), (0.7071, -0.7071, -1.0), (0.7071, -0.7071, -0.3256), (0.5556, -0.8315, -1.0), (0.5556, -0.8315, -0.3256), (0.3827, -0.9239, -1.0), (0.3827, -0.9239, -0.3256), (0.1951, -0.9808, -1.0), (0.1951, -0.9808, -0.3256), (-3.258e-07, -1.0, -1.0), (-3.258e-07, -1.0, -0.3256), (-0.1951, -0.9808, -1.0), (-0.1951, -0.9808, -0.3256), (-0.3827, -0.9239, -1.0), (-0.3827, -0.9239, -0.3256), (-0.5556, -0.8315, -1.0), (-0.5556, -0.8315, -0.3256), (-0.7071, -0.7071, -1.0), (-0.7071, -0.7071, -0.3256), (-0.8315, -0.5556, -1.0), (-0.8315, -0.5556, -0.3256), (-0.9239, -0.3827, -1.0), (-0.9239, -0.3827, -0.3256), (-0.9808, -0.1951, -1.0), (-0.9808, -0.1951, -0.3256), (-1.0, 9.656e-07, -1.0), (-1.0, 9.077e-07, -0.3256), (-0.9808, 0.1951, -1.0), (-0.9808, 0.1951, -0.3256), (-0.9239, 0.3827, -1.0), (-0.9239, 0.3827, -0.3256), (-0.8315, 0.5556, -1.0), (-0.8315, 0.5556, -0.3256), (-0.7071, 0.7071, -1.0), (-0.7071, 0.7071, -0.3256), (-0.5556, 0.8315, -1.0), (-0.5556, 0.8315, -0.3256), (-0.3827, 0.9239, -1.0), (-0.3827, 0.9239, -0.3256), (-0.1951, 0.9808, -1.0), (-0.1951, 0.9808, -0.3256), (0.1341, 0.674, -0.3256), (3.714e-08, 0.6872, -0.3256), (0.263, 0.6349, -0.3256), (0.3818, 0.5714, -0.3256), (0.4859, 0.4859, -0.3256), (0.5714, 0.3818, -0.3256), (0.6349, 0.263, -0.3256), (0.674, 0.1341, -0.3256), (0.6872, 9.421e-08, -0.3256), (0.674, -0.1341, -0.3256), (0.6349, -0.263, -0.3256), (0.5714, -0.3818, -0.3256), (0.4859, -0.4859, -0.3256), (0.3818, -0.5714, -0.3256), (0.263, -0.6349, -0.3256), (0.1341, -0.674, -0.3256), (-1.868e-07, -0.6872, -0.3256), (-0.1341, -0.674, -0.3256), (-0.263, -0.6349, -0.3256), (-0.3818, -0.5714, -0.3256), (-0.4859, -0.4859, -0.3256), (-0.5714, -0.3818, -0.3256), (-0.6349, -0.263, -0.3256), (-0.674, -0.1341, -0.3256), (-0.6872, 7.059e-07, -0.3256), (-0.674, 0.1341, -0.3256), (-0.6349, 0.263, -0.3256), (-0.5714, 0.3818, -0.3256), (-0.4859, 0.4859, -0.3256), (-0.3818, 0.5714, -0.3256), (-0.263, 0.6349, -0.3256), (-0.1341, 0.674, -0.3256)], [], [(0, 1, 3, 2), (2, 3, 5, 4), (4, 5, 7, 6), (6, 7, 9, 8), (8, 9, 11, 10), (10, 11, 13, 12), (12, 13, 15, 14), (14, 15, 17, 16), (16, 17, 19, 18), (18, 19, 21, 20), (20, 21, 23, 22), (22, 23, 25, 24), (24, 25, 27, 26), (26, 27, 29, 28), (28, 29, 31, 30), (30, 31, 33, 32), (32, 33, 35, 34), (34, 35, 37, 36), (36, 37, 39, 38), (38, 39, 41, 40), (40, 41, 43, 42), (42, 43, 45, 44), (44, 45, 47, 46), (46, 47, 49, 48), (48, 49, 51, 50), (50, 51, 53, 52), (52, 53, 55, 54), (54, 55, 57, 56), (56, 57, 59, 58), (58, 59, 61, 60), (7, 5, 66, 67), (60, 61, 63, 62), (62, 63, 1, 0), (0, 2, 4, 6, 8, 10, 12, 14, 16, 18, 20, 22, 24, 26, 28, 30, 32, 34, 36, 38, 40, 42, 44, 46, 48, 50, 52, 54, 56, 58, 60, 62), (64, 65, 95, 94, 93, 92, 91, 90, 89, 88, 87, 86, 85, 84, 83, 82, 81, 80, 79, 78, 77, 76, 75, 74, 73, 72, 71, 70, 69, 68, 67, 66), (25, 23, 75, 76), (43, 41, 84, 85), (61, 59, 93, 94), (17, 15, 71, 72), (35, 33, 80, 81), (53, 51, 89, 90), (9, 7, 67, 68), (27, 25, 76, 77), (45, 43, 85, 86), (63, 61, 94, 95), (19, 17, 72, 73), (37, 35, 81, 82), (55, 53, 90, 91), (11, 9, 68, 69), (29, 27, 77, 78), (47, 45, 86, 87), (3, 1, 65, 64), (1, 63, 95, 65), (21, 19, 73, 74), (39, 37, 82, 83), (57, 55, 91, 92), (13, 11, 69, 70), (31, 29, 78, 79), (49, 47, 87, 88), (5, 3, 64, 66), (23, 21, 74, 75), (41, 39, 83, 84), (59, 57, 92, 93), (15, 13, 70, 71), (33, 31, 79, 80), (51, 49, 88, 89)])
me_cylinder_002.polygons.foreach_set('material_index', [1, 1, 1, 1, 1, 1, 1, 1, 1, 1, 1, 1, 1, 1, 1, 1, 1, 1, 1, 1, 1, 1, 1, 1, 1, 1, 1, 1, 1, 1, 1, 1, 1, 0, 0, 1, 1, 1, 1, 1, 1, 1, 1, 1, 1, 1, 1, 1, 1, 1, 1, 1, 1, 1, 1, 1, 1, 1, 1, 1, 1, 1, 1, 1, 1, 1])
me_cylinder_002.materials.append(mat_material_007)
me_cylinder_002.materials.append(mat_material_006)
me_cylinder_002.use_remesh_preserve_volume = False
me_cylinder_002.use_remesh_preserve_attributes = False
me_cylinder_002.use_mirror_vertex_groups = False
me_cylinder_002.update()
me_cylinder_003 = bpy.data.meshes.new('Cylinder.003')
me_cylinder_003.from_pydata([(0.0, 1.0, -1.0), (0.0, 1.0, 1.0), (0.5878, 0.809, -1.0), (0.5878, 0.809, 1.0), (0.9511, 0.309, -1.0), (0.9511, 0.309, 1.0), (0.9511, -0.309, -1.0), (0.9511, -0.309, 1.0), (0.5878, -0.809, -1.0), (0.5878, -0.809, 1.0), (-8.742e-08, -1.0, -1.0), (-8.742e-08, -1.0, 1.0), (-0.5878, -0.809, -1.0), (-0.5878, -0.809, 1.0), (-0.9511, -0.309, -1.0), (-0.9511, -0.309, 1.0), (-0.9511, 0.309, -1.0), (-0.9511, 0.309, 1.0), (-0.5878, 0.809, -1.0), (-0.5878, 0.809, 1.0)], [], [(0, 1, 3, 2), (2, 3, 5, 4), (4, 5, 7, 6), (6, 7, 9, 8), (8, 9, 11, 10), (10, 11, 13, 12), (12, 13, 15, 14), (14, 15, 17, 16), (3, 1, 19, 17, 15, 13, 11, 9, 7, 5), (16, 17, 19, 18), (18, 19, 1, 0), (0, 2, 4, 6, 8, 10, 12, 14, 16, 18)])
me_cylinder_003.materials.append(mat_material_008)
me_cylinder_003.use_remesh_preserve_volume = False
me_cylinder_003.use_remesh_preserve_attributes = False
me_cylinder_003.use_mirror_vertex_groups = False
me_cylinder_003.update()
me_cylinder_004 = bpy.data.meshes.new('Cylinder.004')
me_cylinder_004.from_pydata([(0.0, 1.0, -1.0), (0.0, 1.0, -0.3256), (0.1951, 0.9808, -1.0), (0.1951, 0.9808, -0.3256), (0.3827, 0.9239, -1.0), (0.3827, 0.9239, -0.3256), (0.5556, 0.8315, -1.0), (0.5556, 0.8315, -0.3256), (0.7071, 0.7071, -1.0), (0.7071, 0.7071, -0.3256), (0.8315, 0.5556, -1.0), (0.8315, 0.5556, -0.3256), (0.9239, 0.3827, -1.0), (0.9239, 0.3827, -0.3256), (0.9808, 0.1951, -1.0), (0.9808, 0.1951, -0.3256), (1.0, 7.55e-08, -1.0), (1.0, 1.755e-08, -0.3256), (0.9808, -0.1951, -1.0), (0.9808, -0.1951, -0.3256), (0.9239, -0.3827, -1.0), (0.9239, -0.3827, -0.3256), (0.8315, -0.5556, -1.0), (0.8315, -0.5556, -0.3256), (0.7071, -0.7071, -1.0), (0.7071, -0.7071, -0.3256), (0.5556, -0.8315, -1.0), (0.5556, -0.8315, -0.3256), (0.3827, -0.9239, -1.0), (0.3827, -0.9239, -0.3256), (0.1951, -0.9808, -1.0), (0.1951, -0.9808, -0.3256), (-3.258e-07, -1.0, -1.0), (-3.258e-07, -1.0, -0.3256), (-0.1951, -0.9808, -1.0), (-0.1951, -0.9808, -0.3256), (-0.3827, -0.9239, -1.0), (-0.3827, -0.9239, -0.3256), (-0.5556, -0.8315, -1.0), (-0.5556, -0.8315, -0.3256), (-0.7071, -0.7071, -1.0), (-0.7071, -0.7071, -0.3256), (-0.8315, -0.5556, -1.0), (-0.8315, -0.5556, -0.3256), (-0.9239, -0.3827, -1.0), (-0.9239, -0.3827, -0.3256), (-0.9808, -0.1951, -1.0), (-0.9808, -0.1951, -0.3256), (-1.0, 9.656e-07, -1.0), (-1.0, 9.077e-07, -0.3256), (-0.9808, 0.1951, -1.0), (-0.9808, 0.1951, -0.3256), (-0.9239, 0.3827, -1.0), (-0.9239, 0.3827, -0.3256), (-0.8315, 0.5556, -1.0), (-0.8315, 0.5556, -0.3256), (-0.7071, 0.7071, -1.0), (-0.7071, 0.7071, -0.3256), (-0.5556, 0.8315, -1.0), (-0.5556, 0.8315, -0.3256), (-0.3827, 0.9239, -1.0), (-0.3827, 0.9239, -0.3256), (-0.1951, 0.9808, -1.0), (-0.1951, 0.9808, -0.3256), (0.1341, 0.674, -0.3256), (3.714e-08, 0.6872, -0.3256), (0.263, 0.6349, -0.3256), (0.3818, 0.5714, -0.3256), (0.4859, 0.4859, -0.3256), (0.5714, 0.3818, -0.3256), (0.6349, 0.263, -0.3256), (0.674, 0.1341, -0.3256), (0.6872, 9.421e-08, -0.3256), (0.674, -0.1341, -0.3256), (0.6349, -0.263, -0.3256), (0.5714, -0.3818, -0.3256), (0.4859, -0.4859, -0.3256), (0.3818, -0.5714, -0.3256), (0.263, -0.6349, -0.3256), (0.1341, -0.674, -0.3256), (-1.868e-07, -0.6872, -0.3256), (-0.1341, -0.674, -0.3256), (-0.263, -0.6349, -0.3256), (-0.3818, -0.5714, -0.3256), (-0.4859, -0.4859, -0.3256), (-0.5714, -0.3818, -0.3256), (-0.6349, -0.263, -0.3256), (-0.674, -0.1341, -0.3256), (-0.6872, 7.059e-07, -0.3256), (-0.674, 0.1341, -0.3256), (-0.6349, 0.263, -0.3256), (-0.5714, 0.3818, -0.3256), (-0.4859, 0.4859, -0.3256), (-0.3818, 0.5714, -0.3256), (-0.263, 0.6349, -0.3256), (-0.1341, 0.674, -0.3256)], [], [(0, 1, 3, 2), (2, 3, 5, 4), (4, 5, 7, 6), (6, 7, 9, 8), (8, 9, 11, 10), (10, 11, 13, 12), (12, 13, 15, 14), (14, 15, 17, 16), (16, 17, 19, 18), (18, 19, 21, 20), (20, 21, 23, 22), (22, 23, 25, 24), (24, 25, 27, 26), (26, 27, 29, 28), (28, 29, 31, 30), (30, 31, 33, 32), (32, 33, 35, 34), (34, 35, 37, 36), (36, 37, 39, 38), (38, 39, 41, 40), (40, 41, 43, 42), (42, 43, 45, 44), (44, 45, 47, 46), (46, 47, 49, 48), (48, 49, 51, 50), (50, 51, 53, 52), (52, 53, 55, 54), (54, 55, 57, 56), (56, 57, 59, 58), (58, 59, 61, 60), (7, 5, 66, 67), (60, 61, 63, 62), (62, 63, 1, 0), (0, 2, 4, 6, 8, 10, 12, 14, 16, 18, 20, 22, 24, 26, 28, 30, 32, 34, 36, 38, 40, 42, 44, 46, 48, 50, 52, 54, 56, 58, 60, 62), (64, 65, 95, 94, 93, 92, 91, 90, 89, 88, 87, 86, 85, 84, 83, 82, 81, 80, 79, 78, 77, 76, 75, 74, 73, 72, 71, 70, 69, 68, 67, 66), (25, 23, 75, 76), (43, 41, 84, 85), (61, 59, 93, 94), (17, 15, 71, 72), (35, 33, 80, 81), (53, 51, 89, 90), (9, 7, 67, 68), (27, 25, 76, 77), (45, 43, 85, 86), (63, 61, 94, 95), (19, 17, 72, 73), (37, 35, 81, 82), (55, 53, 90, 91), (11, 9, 68, 69), (29, 27, 77, 78), (47, 45, 86, 87), (3, 1, 65, 64), (1, 63, 95, 65), (21, 19, 73, 74), (39, 37, 82, 83), (57, 55, 91, 92), (13, 11, 69, 70), (31, 29, 78, 79), (49, 47, 87, 88), (5, 3, 64, 66), (23, 21, 74, 75), (41, 39, 83, 84), (59, 57, 92, 93), (15, 13, 70, 71), (33, 31, 79, 80), (51, 49, 88, 89)])
me_cylinder_004.polygons.foreach_set('material_index', [1, 1, 1, 1, 1, 1, 1, 1, 1, 1, 1, 1, 1, 1, 1, 1, 1, 1, 1, 1, 1, 1, 1, 1, 1, 1, 1, 1, 1, 1, 1, 1, 1, 0, 0, 1, 1, 1, 1, 1, 1, 1, 1, 1, 1, 1, 1, 1, 1, 1, 1, 1, 1, 1, 1, 1, 1, 1, 1, 1, 1, 1, 1, 1, 1, 1])
me_cylinder_004.materials.append(mat_material_010)
me_cylinder_004.materials.append(mat_material_009)
me_cylinder_004.use_remesh_preserve_volume = False
me_cylinder_004.use_remesh_preserve_attributes = False
me_cylinder_004.use_mirror_vertex_groups = False
me_cylinder_004.update()
me_cylinder_005 = bpy.data.meshes.new('Cylinder.005')
me_cylinder_005.from_pydata([(0.0, 1.0, -1.0), (0.0, 1.0, -0.3256), (0.1951, 0.9808, -1.0), (0.1951, 0.9808, -0.3256), (0.3827, 0.9239, -1.0), (0.3827, 0.9239, -0.3256), (0.5556, 0.8315, -1.0), (0.5556, 0.8315, -0.3256), (0.7071, 0.7071, -1.0), (0.7071, 0.7071, -0.3256), (0.8315, 0.5556, -1.0), (0.8315, 0.5556, -0.3256), (0.9239, 0.3827, -1.0), (0.9239, 0.3827, -0.3256), (0.9808, 0.1951, -1.0), (0.9808, 0.1951, -0.3256), (1.0, 7.55e-08, -1.0), (1.0, 1.755e-08, -0.3256), (0.9808, -0.1951, -1.0), (0.9808, -0.1951, -0.3256), (0.9239, -0.3827, -1.0), (0.9239, -0.3827, -0.3256), (0.8315, -0.5556, -1.0), (0.8315, -0.5556, -0.3256), (0.7071, -0.7071, -1.0), (0.7071, -0.7071, -0.3256), (0.5556, -0.8315, -1.0), (0.5556, -0.8315, -0.3256), (0.3827, -0.9239, -1.0), (0.3827, -0.9239, -0.3256), (0.1951, -0.9808, -1.0), (0.1951, -0.9808, -0.3256), (-3.258e-07, -1.0, -1.0), (-3.258e-07, -1.0, -0.3256), (-0.1951, -0.9808, -1.0), (-0.1951, -0.9808, -0.3256), (-0.3827, -0.9239, -1.0), (-0.3827, -0.9239, -0.3256), (-0.5556, -0.8315, -1.0), (-0.5556, -0.8315, -0.3256), (-0.7071, -0.7071, -1.0), (-0.7071, -0.7071, -0.3256), (-0.8315, -0.5556, -1.0), (-0.8315, -0.5556, -0.3256), (-0.9239, -0.3827, -1.0), (-0.9239, -0.3827, -0.3256), (-0.9808, -0.1951, -1.0), (-0.9808, -0.1951, -0.3256), (-1.0, 9.656e-07, -1.0), (-1.0, 9.077e-07, -0.3256), (-0.9808, 0.1951, -1.0), (-0.9808, 0.1951, -0.3256), (-0.9239, 0.3827, -1.0), (-0.9239, 0.3827, -0.3256), (-0.8315, 0.5556, -1.0), (-0.8315, 0.5556, -0.3256), (-0.7071, 0.7071, -1.0), (-0.7071, 0.7071, -0.3256), (-0.5556, 0.8315, -1.0), (-0.5556, 0.8315, -0.3256), (-0.3827, 0.9239, -1.0), (-0.3827, 0.9239, -0.3256), (-0.1951, 0.9808, -1.0), (-0.1951, 0.9808, -0.3256), (0.1341, 0.674, -0.3256), (3.714e-08, 0.6872, -0.3256), (0.263, 0.6349, -0.3256), (0.3818, 0.5714, -0.3256), (0.4859, 0.4859, -0.3256), (0.5714, 0.3818, -0.3256), (0.6349, 0.263, -0.3256), (0.674, 0.1341, -0.3256), (0.6872, 9.421e-08, -0.3256), (0.674, -0.1341, -0.3256), (0.6349, -0.263, -0.3256), (0.5714, -0.3818, -0.3256), (0.4859, -0.4859, -0.3256), (0.3818, -0.5714, -0.3256), (0.263, -0.6349, -0.3256), (0.1341, -0.674, -0.3256), (-1.868e-07, -0.6872, -0.3256), (-0.1341, -0.674, -0.3256), (-0.263, -0.6349, -0.3256), (-0.3818, -0.5714, -0.3256), (-0.4859, -0.4859, -0.3256), (-0.5714, -0.3818, -0.3256), (-0.6349, -0.263, -0.3256), (-0.674, -0.1341, -0.3256), (-0.6872, 7.059e-07, -0.3256), (-0.674, 0.1341, -0.3256), (-0.6349, 0.263, -0.3256), (-0.5714, 0.3818, -0.3256), (-0.4859, 0.4859, -0.3256), (-0.3818, 0.5714, -0.3256), (-0.263, 0.6349, -0.3256), (-0.1341, 0.674, -0.3256)], [], [(0, 1, 3, 2), (2, 3, 5, 4), (4, 5, 7, 6), (6, 7, 9, 8), (8, 9, 11, 10), (10, 11, 13, 12), (12, 13, 15, 14), (14, 15, 17, 16), (16, 17, 19, 18), (18, 19, 21, 20), (20, 21, 23, 22), (22, 23, 25, 24), (24, 25, 27, 26), (26, 27, 29, 28), (28, 29, 31, 30), (30, 31, 33, 32), (32, 33, 35, 34), (34, 35, 37, 36), (36, 37, 39, 38), (38, 39, 41, 40), (40, 41, 43, 42), (42, 43, 45, 44), (44, 45, 47, 46), (46, 47, 49, 48), (48, 49, 51, 50), (50, 51, 53, 52), (52, 53, 55, 54), (54, 55, 57, 56), (56, 57, 59, 58), (58, 59, 61, 60), (7, 5, 66, 67), (60, 61, 63, 62), (62, 63, 1, 0), (0, 2, 4, 6, 8, 10, 12, 14, 16, 18, 20, 22, 24, 26, 28, 30, 32, 34, 36, 38, 40, 42, 44, 46, 48, 50, 52, 54, 56, 58, 60, 62), (64, 65, 95, 94, 93, 92, 91, 90, 89, 88, 87, 86, 85, 84, 83, 82, 81, 80, 79, 78, 77, 76, 75, 74, 73, 72, 71, 70, 69, 68, 67, 66), (25, 23, 75, 76), (43, 41, 84, 85), (61, 59, 93, 94), (17, 15, 71, 72), (35, 33, 80, 81), (53, 51, 89, 90), (9, 7, 67, 68), (27, 25, 76, 77), (45, 43, 85, 86), (63, 61, 94, 95), (19, 17, 72, 73), (37, 35, 81, 82), (55, 53, 90, 91), (11, 9, 68, 69), (29, 27, 77, 78), (47, 45, 86, 87), (3, 1, 65, 64), (1, 63, 95, 65), (21, 19, 73, 74), (39, 37, 82, 83), (57, 55, 91, 92), (13, 11, 69, 70), (31, 29, 78, 79), (49, 47, 87, 88), (5, 3, 64, 66), (23, 21, 74, 75), (41, 39, 83, 84), (59, 57, 92, 93), (15, 13, 70, 71), (33, 31, 79, 80), (51, 49, 88, 89)])
me_cylinder_005.polygons.foreach_set('material_index', [1, 1, 1, 1, 1, 1, 1, 1, 1, 1, 1, 1, 1, 1, 1, 1, 1, 1, 1, 1, 1, 1, 1, 1, 1, 1, 1, 1, 1, 1, 1, 1, 1, 0, 0, 1, 1, 1, 1, 1, 1, 1, 1, 1, 1, 1, 1, 1, 1, 1, 1, 1, 1, 1, 1, 1, 1, 1, 1, 1, 1, 1, 1, 1, 1, 1])
me_cylinder_005.materials.append(mat_material_012)
me_cylinder_005.materials.append(mat_material_011)
me_cylinder_005.use_remesh_preserve_volume = False
me_cylinder_005.use_remesh_preserve_attributes = False
me_cylinder_005.use_mirror_vertex_groups = False
me_cylinder_005.update()

# ---- objects
ob_cylinder_001 = bpy.data.objects.new('Cylinder.001', me_cylinder_001)
ob_cylinder = bpy.data.objects.new('Cylinder', me_cylinder)
ob_sphere = bpy.data.objects.new('Sphere', me_sphere)
ob_torus = bpy.data.objects.new('Torus', me_torus)
ob_cube = bpy.data.objects.new('Cube', me_cube)
ob_camera = bpy.data.objects.new('Camera', cam_camera)
ob_cylinder_002 = bpy.data.objects.new('Cylinder.002', me_cylinder_002)
ob_cylinder_003 = bpy.data.objects.new('Cylinder.003', me_cylinder_003)
ob_cylinder_004 = bpy.data.objects.new('Cylinder.004', me_cylinder_004)
ob_cylinder_005 = bpy.data.objects.new('Cylinder.005', me_cylinder_005)

# ---- transforms, parenting, visibility, modifiers, constraints
ob_cylinder_001.location = (-2.475, -0.07411, -1.321)
ob_cylinder_001.rotation_euler = (1.571, -0.0, 0.0)
ob_cylinder_001.scale = (0.1587, 0.1587, 2.018)
ob_cylinder_001.lineart.crease_threshold = 0.0
ob_cylinder.location = (-2.514, -2.869, -1.22)
ob_cylinder.rotation_euler = (1.571, -0.0, 0.0)
ob_cylinder.scale = (1.099, 1.099, 1.099)
ob_cylinder.lineart.crease_threshold = 0.0
ob_sphere.location = (-0.3384, -0.02175, -0.3124)
ob_sphere.scale = (1.0, 1.0, 1.49)
ob_sphere.lineart.crease_threshold = 0.0
ob_torus.location = (0.9568, -0.0117, 0.6952)
ob_torus.rotation_euler = (1.571, -0.0, 1.571)
ob_torus.scale = (-0.3905, -0.3905, -0.3905)
ob_torus.lineart.crease_threshold = 0.0
ob_cube.location = (0.0, 0.0, -0.9544)
ob_cube.lock_rotations_4d = False
ob_cube.empty_display_type = 'ARROWS'
ob_cube.lineart.crease_threshold = 0.0
_m = ob_cube.modifiers.new('Mirror', 'MIRROR')
_m.use_axis = (False, True, False)
_m.use_clip = True
ob_camera.location = (7.481, -6.508, 5.344)
ob_camera.rotation_euler = (1.109, 0.0, 0.8149)
ob_camera.lock_rotations_4d = False
ob_camera.empty_display_type = 'ARROWS'
ob_camera.color = (0.0, 0.0, 0.0, 0.0)
ob_camera.display_type = 'WIRE'
ob_camera.lineart.crease_threshold = 0.0
ob_cylinder_002.location = (2.025, -2.499, -1.589)
ob_cylinder_002.rotation_euler = (1.571, -0.0, 0.0)
ob_cylinder_002.scale = (0.7264, 0.7264, 0.7264)
ob_cylinder_002.lineart.crease_threshold = 0.0
ob_cylinder_003.location = (2.047, -0.07411, -1.602)
ob_cylinder_003.rotation_euler = (1.571, -0.0, 0.0)
ob_cylinder_003.scale = (0.1587, 0.1587, 2.018)
ob_cylinder_003.lineart.crease_threshold = 0.0
ob_cylinder_004.location = (-2.514, 2.907, -1.22)
ob_cylinder_004.rotation_euler = (1.571, -0.0, 3.142)
ob_cylinder_004.scale = (1.099, 1.099, 1.099)
ob_cylinder_004.lineart.crease_threshold = 0.0
ob_cylinder_005.location = (2.025, 2.428, -1.589)
ob_cylinder_005.rotation_euler = (1.571, -0.0, 3.142)
ob_cylinder_005.scale = (0.7264, 0.7264, 0.7264)
ob_cylinder_005.lineart.crease_threshold = 0.0

# ---- collection membership
col_collection_1.objects.link(ob_cylinder_001)
col_collection_1.objects.link(ob_cylinder)
col_collection_1.objects.link(ob_sphere)
col_collection_1.objects.link(ob_torus)
col_collection_1.objects.link(ob_cube)
col_collection_1.objects.link(ob_camera)
col_collection_1.objects.link(ob_cylinder_002)
col_collection_1.objects.link(ob_cylinder_003)
col_collection_1.objects.link(ob_cylinder_004)
col_collection_1.objects.link(ob_cylinder_005)

# ---- scene / render settings (as saved in the file)
scene.camera = ob_camera
scene.frame_start = 1; scene.frame_end = 250; scene.frame_set(1)
scene.render.engine = 'BLENDER_EEVEE_NEXT'
scene.render.resolution_percentage = 50
scene.render.dither_intensity = 0.0
scene.cycles.use_denoising = False
scene.cycles.samples = 128
scene.cycles.sampling_pattern = 'TABULATED_SOBOL'
scene.cycles.use_adaptive_sampling = False
scene.cycles.use_light_tree = False
scene.cycles.blur_glossy = 0.0
scene.cycles.sample_clamp_indirect = 0.0
scene.view_settings.view_transform = 'Standard'
bpy.context.view_layer.update()
